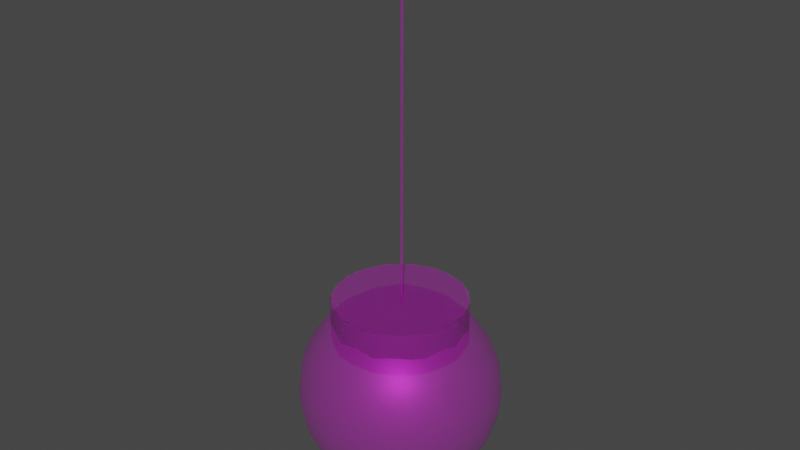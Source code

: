 # Source: lamp.blend  (saved by Blender 2.90.8; exported with 4.5.12 LTS)
import bpy
from mathutils import Matrix  # noqa: F401  (used for matrix-valued properties, if any)

bpy.ops.wm.read_factory_settings(use_empty=True)
scene = bpy.context.scene
scene.name = 'Scene'

# ---- collections
col_collection = bpy.data.collections.new('Collection'); scene.collection.children.link(col_collection)

# ---- images (referenced by path relative to the original .blend; pixels are not part of the script)
import os
ASSET_DIR = os.environ.get("B2B_ASSET_DIR", "")  # directory of the original .blend (textures are referenced by path, not embedded)
HERE = os.path.dirname(os.path.abspath(__file__))  # packed textures are extracted next to this script under _unpacked/

def load_image(name, relpath, width, height, colorspace="sRGB"):
    """Load a texture the original file referenced (path relative to the .blend, or extracted next to this script)."""
    p = next((c for c in (os.path.join(HERE, relpath), os.path.join(ASSET_DIR, relpath)) if relpath and os.path.exists(c)), "")
    if p:
        img = bpy.data.images.load(p, check_existing=True)
        img.name = name
    else:  # same state as the original file: an image datablock whose file is absent (Cycles renders it pink)
        img = bpy.data.images.new(name, width, height)
        img.source = "FILE"
        img.filepath = "//" + (relpath or name)
    img.colorspace_settings.name = colorspace
    return img
img_lampa_txts = load_image('lampa_txts', 'lampa_txts.png', 1024, 1024, 'sRGB')
img_lampa_txts_001 = load_image('lampa_txts.001', 'lampa_txts.png', 1024, 1024, 'Non-Color')

# ---- materials (node trees are filled in below, after node groups)
mat_material_001 = bpy.data.materials.new('Material.001')
mat_material_001.use_transparent_shadow = False
mat_material_001.diffuse_color = (0.9035, 0.2292, 0.0, 1.0)
mat_material_001.roughness = 0.5
mat_material_001.specular_intensity = 0.5933
mat_material_001.metallic = 0.4715

# ---- material node trees
mat_material_001.use_nodes = True; mat_material_001.node_tree.nodes.clear()
_N = mat_material_001.node_tree.nodes; _L = mat_material_001.node_tree.links
n0 = _N.new('ShaderNodeBsdfPrincipled'); n0.name = 'Principled BSDF'; n0.location = (10, 300)
n0.distribution = 'GGX'
n0.subsurface_method = 'BURLEY'
n0.inputs[1].default_value = 0.4715
n0.inputs[3].default_value = 1.45
n0.inputs[13].default_value = 0.5933
n0.inputs[27].default_value = (0.0, 0.0, 0.0, 1.0)
n0.inputs[28].default_value = 1.0
n1 = _N.new('ShaderNodeOutputMaterial'); n1.name = 'Material Output'; n1.location = (300, 300)
n2 = _N.new('ShaderNodeNormalMap'); n2.name = 'Normal Map'; n2.location = (-300, -300)
n2.label = 'Normal/Map'
n2.inputs[0].default_value = 0.0
n3 = _N.new('ShaderNodeTexImage'); n3.name = 'Image Texture'; n3.location = (-300, 600)
n3.image = img_lampa_txts
n4 = _N.new('ShaderNodeTexImage'); n4.name = 'Image Texture.001'; n4.location = (-300, 0)
n4.image = img_lampa_txts_001
_L.new(n0.outputs[0], n1.inputs[0])
_L.new(n2.outputs[0], n0.inputs[5])
_L.new(n3.outputs[0], n0.inputs[0])
_L.new(n4.outputs[0], n0.inputs[4])
n1.is_active_output = True

# ---- world
world_world = bpy.data.worlds.new('World'); scene.world = world_world
world_world.use_nodes = True; world_world.node_tree.nodes.clear()
_N = world_world.node_tree.nodes; _L = world_world.node_tree.links
n0 = _N.new('ShaderNodeOutputWorld'); n0.name = 'World Output'; n0.location = (300, 300)
n1 = _N.new('ShaderNodeBackground'); n1.name = 'Background'; n1.location = (10, 300)
n1.inputs[0].default_value = (0.05088, 0.05088, 0.05088, 1.0)
_L.new(n1.outputs[0], n0.inputs[0])
n0.is_active_output = True
world_world.color = (0.05088, 0.05088, 0.05088)
world_world.use_sun_shadow = False
world_world.sun_shadow_jitter_overblur = 0.0

# ---- meshes
me_sphere_002 = bpy.data.meshes.new('Sphere.002')
me_sphere_002.from_pydata([(0.5155, 0.1982, -0.829), (0.8345, 0.4227, 0.3421), (0.8326, 0.5333, 0.06976), (0.7095, 0.2326, 0.6647), (0.7818, 0.4671, -0.4046), (0.9445, 0.2139, 0.2149), (0.8796, -0.06067, -0.4592), (0.4236, -0.007763, -0.9034), (0.8138, -0.3186, 0.4738), (0.2965, -0.8157, 0.4837), (0.5631, -0.6871, 0.4563), (0.5721, -0.7575, -0.3042), (0.2426, -0.8995, -0.3485), (0.04168, -0.5953, 0.7987), (-0.1774, -0.9541, 0.2262), (0.1246, -0.9265, 0.3402), (-0.01092, -0.994, -0.08204), (-0.2419, -0.8688, -0.4179), (0.08118, -0.5911, -0.8023), (-0.2369, -0.4144, -0.8761), (-0.7212, -0.6147, 0.3045), (-0.4652, -0.7085, -0.523), (-0.4839, -0.2197, 0.8432), (-0.7475, -0.4273, -0.5028), (-0.8411, -0.4947, -0.1906), (-0.7334, -0.2006, -0.6452), (-0.9862, -0.01576, -0.145), (-0.8936, 0.2454, -0.3666), (-0.7511, 0.04024, -0.6539), (-0.8439, 0.2276, -0.4739), (-0.9221, 0.2638, 0.2715), (-0.7569, 0.6311, 0.1349), (-0.3296, 0.8003, -0.4897), (-0.1487, 0.9232, 0.3451), (-0.2595, 0.6017, 0.7559), (-0.02063, 0.9783, -0.1677), (0.1609, 0.9786, -0.06901), (0.06985, 0.4432, -0.8928), (0.1116, 0.9461, 0.2955), (0.3342, 0.9086, 0.2296), (0.3158, 0.8801, -0.335), (0.1345, 0.893, -0.4183), (0.2606, 0.3279, 0.9078), (0.3139, 0.7849, 0.5236), (0.2262, 0.7566, -0.6084), (0.3313, 0.6237, 0.7036), (0.4052, 0.5095, -0.7569), (0.5155, 0.7214, 0.4499), (0.1448, 0.1624, -0.9759), (0.3748, 0.9171, -0.08184), (0.5548, 0.822, 0.09694), (0.04286, 0.2209, 0.9753), (0.5696, 0.7664, -0.2797), (0.5002, 0.4955, 0.7057), (0.3187, 0.3156, -0.8913), (0.665, 0.525, 0.5219), (0.7064, 0.6565, 0.244), (0.7386, 0.6564, -0.1116), (0.463, 0.2431, 0.8534), (0.5304, 0.6722, -0.5126), (0.8799, 0.4292, -0.1654), (0.6728, 0.4652, -0.5663), (0.6095, 0.2955, -0.732), (0.261, 0.04944, -0.9629), (0.9322, 0.341, 0.009399), (0.2732, -0.01751, 0.9629), (0.8844, 0.2322, -0.3887), (0.7569, 0.1666, -0.6282), (0.6201, 0.135, 0.7693), (0.9854, 0.09601, 0.08515), (0.9869, -0.06841, -0.07505), (0.8883, 0.1433, 0.4258), (0.9338, -0.0696, 0.3442), (0.1008, -0.1317, -0.9855), (0.9639, 0.09179, -0.2359), (0.4812, -0.09768, 0.8679), (0.7796, -0.1013, 0.6129), (0.6311, -0.05722, -0.7682), (0.6475, -0.1477, 0.7419), (0.7785, -0.1327, -0.6066), (0.4895, -0.213, -0.8407), (0.9493, -0.239, 0.1719), (0.9095, -0.249, -0.3162), (0.8556, -0.4325, 0.255), (0.9162, -0.3916, -0.01489), (0.7551, -0.3751, -0.528), (0.5937, -0.3675, -0.7121), (0.8137, -0.5028, -0.2738), (0.6091, -0.6084, -0.5018), (0.5562, -0.3907, 0.7253), (0.4135, -0.4372, -0.7943), (0.7433, -0.4125, 0.5239), (0.2725, -0.2963, -0.914), (0.7106, -0.6682, 0.2014), (0.7713, -0.6171, -0.08727), (0.3989, -0.2848, 0.8686), (0.06289, -0.05252, 0.9965), (0.5353, -0.5747, 0.6136), (0.3753, -0.62, -0.6848), (0.2871, -0.5048, 0.8086), (0.4278, -0.8672, 0.2374), (0.5776, -0.8111, -0.04303), (0.2306, -0.329, 0.9142), (0.2051, -0.9671, 0.1263), (0.3158, -0.9334, -0.131), (0.04466, -0.3861, 0.9207), (0.4595, -0.7611, -0.4481), (0.287, -0.6863, 0.6631), (0.1891, -0.7847, -0.5836), (0.01668, -0.7728, 0.6324), (0.05949, -0.9295, -0.3441), (-0.2695, -0.9509, 0.07325), (-0.04306, -0.053, -0.9971), (-0.1073, -0.9596, -0.2328), (-0.2627, -0.4814, 0.8372), (-0.05685, -0.8235, -0.5566), (-0.1872, -0.8455, 0.4942), (-0.08694, -0.5444, -0.8296), (-0.2496, -0.6716, -0.695), (-0.01874, -0.3206, -0.9471), (-0.1224, -0.2158, 0.9692), (-0.3235, -0.9256, -0.1566), (-0.1992, -0.6463, 0.7295), (-0.4714, -0.8105, -0.3228), (-0.4009, -0.6481, 0.6408), (-0.4136, -0.7712, 0.471), (-0.5218, -0.8152, 0.234), (-0.4976, -0.86, -0.05356), (-0.573, -0.6015, 0.5463), (-0.3936, -0.4137, -0.8189), (-0.3093, -0.1462, -0.9381), (-0.6842, -0.717, 0.01184), (-0.6893, -0.6666, -0.2723), (-0.8627, -0.4935, 0.03923), (-0.525, -0.2716, -0.8008), (-0.7796, -0.4967, 0.3787), (-0.2582, -0.1943, 0.9449), (-0.5211, -0.4007, 0.7489), (-0.5549, -0.5001, -0.6582), (-0.7206, -0.2012, 0.657), (-0.7751, -0.3765, 0.505), (-0.9123, -0.3129, -0.2476), (-0.9321, -0.2623, 0.2278), (-0.9678, -0.002103, 0.2249), (-0.9694, -0.2099, 0.03831), (-0.8886, -0.1067, -0.4351), (-0.4324, -0.02548, 0.9002), (-0.5468, -0.06134, -0.8323), (-0.704, 0.02234, 0.708), (-0.872, -0.002832, 0.4859), (-0.1973, 0.1075, 0.9755), (-0.2539, 0.05123, -0.9679), (-0.5208, 0.1122, -0.8434), (-0.9698, 0.2091, -0.08436), (-0.483, 0.168, 0.8546), (-0.6299, 0.2741, -0.7249), (-0.6901, 0.4764, -0.5347), (-0.6712, 0.2907, 0.6756), (-0.7428, 0.3685, 0.5579), (-0.8734, 0.4321, 0.1921), (-0.8743, 0.4583, -0.1198), (-0.5079, 0.3793, 0.7701), (-0.7138, 0.6876, -0.07373), (-0.6088, 0.7266, -0.3097), (-0.7454, 0.5283, -0.3923), (-0.4779, 0.4945, -0.72), (-0.7075, 0.573, 0.3971), (-0.4677, 0.6563, -0.5851), (-0.5329, 0.6206, 0.5652), (-0.5594, 0.7585, 0.31), (-0.3157, 0.4196, 0.8506), (-0.5393, 0.8373, 0.03592), (-0.06589, 0.1926, -0.9776), (-0.502, 0.8181, -0.2506), (-0.2983, 0.3616, -0.8845), (-0.3933, 0.7961, 0.4547), (-0.2233, 0.6574, -0.7127), (-0.1449, 0.7719, 0.6124), (-0.1299, 0.4667, -0.872), (-0.3295, 0.9241, 0.1471), (-0.2745, 0.9418, -0.1687), (-0.03225, 0.4033, 0.9152), (-0.1542, 0.9037, -0.378), (-0.07482, 0.8128, -0.5688), (0.06951, 0.5918, 0.7997), (0.1149, 0.6875, -0.7187), (0.07751, 0.7883, 0.6043), (-0.1168, 0.9818, 0.08335)], [], [(187, 36, 35), (38, 36, 187), (172, 48, 112), (35, 36, 41), (183, 41, 44), (185, 183, 44), (37, 48, 172), (36, 39, 49), (36, 40, 41), (184, 181, 42), (40, 44, 41), (184, 45, 186), (44, 40, 59), (42, 45, 184), (185, 44, 59), (43, 45, 47), (39, 50, 49), (51, 42, 181), (50, 56, 57), (42, 53, 45), (42, 58, 53), (53, 47, 45), (47, 53, 55), (47, 56, 50), (46, 61, 62), (59, 61, 46), (62, 0, 46), (48, 54, 63), (56, 1, 2), (51, 65, 42), (2, 1, 64), (57, 2, 60), (60, 66, 4), (42, 65, 58), (68, 3, 58), (3, 71, 1), (0, 7, 54), (64, 74, 60), (69, 74, 64), (69, 70, 74), (58, 65, 75), (58, 75, 68), (66, 6, 67), (6, 79, 67), (3, 68, 76), (62, 67, 77), (5, 72, 69), (76, 72, 71), (77, 80, 7), (72, 81, 69), (69, 81, 70), (48, 73, 112), (74, 70, 82), (67, 79, 77), (84, 87, 82), (82, 85, 79), (77, 79, 86), (86, 80, 77), (72, 8, 81), (8, 83, 81), (63, 92, 73), (70, 84, 82), (83, 91, 93), (83, 84, 81), (84, 83, 93), (82, 87, 85), (87, 88, 85), (75, 95, 78), (94, 11, 87), (87, 11, 88), (85, 88, 86), (89, 97, 91), (94, 93, 101), (65, 102, 95), (101, 11, 94), (65, 96, 102), (11, 106, 88), (95, 99, 89), (97, 99, 107), (86, 98, 90), (88, 106, 98), (107, 9, 10), (92, 119, 73), (96, 105, 102), (104, 12, 11), (103, 100, 15), (101, 103, 104), (104, 16, 12), (105, 13, 99), (106, 12, 108), (107, 13, 109), (108, 18, 98), (92, 18, 119), (108, 110, 115), (109, 15, 9), (103, 16, 104), (96, 120, 105), (103, 14, 16), (110, 113, 115), (109, 13, 122), (15, 109, 116), (15, 116, 14), (119, 117, 19), (125, 126, 14), (73, 119, 112), (14, 126, 111), (16, 111, 121), (121, 123, 17), (114, 122, 13), (111, 127, 121), (17, 123, 21), (124, 125, 116), (117, 118, 19), (126, 127, 111), (124, 128, 125), (128, 20, 126), (19, 130, 119), (126, 131, 127), (127, 131, 132), (132, 123, 127), (21, 123, 132), (114, 137, 124), (118, 21, 138), (132, 131, 133), (132, 133, 24), (136, 22, 114), (21, 23, 138), (21, 132, 23), (128, 137, 140), (138, 134, 129), (131, 20, 133), (25, 134, 138), (129, 134, 130), (112, 130, 151), (135, 133, 20), (150, 120, 96), (137, 22, 139), (138, 23, 25), (137, 139, 140), (136, 146, 22), (23, 145, 25), (139, 22, 148), (22, 146, 148), (140, 139, 149), (130, 134, 147), (133, 144, 141), (24, 133, 141), (144, 143, 26), (141, 144, 26), (145, 28, 25), (25, 28, 147), (147, 28, 152), (145, 29, 28), (145, 27, 29), (147, 152, 151), (143, 149, 30), (143, 153, 26), (153, 143, 30), (30, 159, 153), (159, 160, 153), (146, 150, 154), (148, 154, 157), (157, 154, 161), (28, 29, 155), (148, 158, 149), (157, 158, 148), (29, 27, 156), (155, 29, 156), (155, 174, 152), (30, 158, 166), (31, 162, 160), (27, 160, 164), (154, 150, 170), (151, 172, 112), (160, 162, 163), (156, 167, 165), (158, 161, 168), (155, 165, 174), (159, 166, 31), (168, 169, 166), (171, 162, 31), (150, 181, 170), (171, 180, 173), (150, 51, 181), (180, 32, 173), (32, 176, 167), (165, 167, 176), (176, 178, 174), (171, 175, 179), (183, 176, 32), (34, 177, 175), (179, 33, 187), (171, 179, 180), (181, 34, 170), (182, 183, 32), (180, 187, 35), (35, 41, 182), (34, 181, 184), (176, 183, 185), (177, 184, 186), (178, 176, 185), (33, 186, 38), (178, 37, 172), (38, 39, 36), (40, 36, 49), (43, 186, 45), (185, 46, 37), (38, 186, 43), (39, 38, 43), (59, 40, 52), (185, 59, 46), (39, 43, 47), (37, 46, 54), (37, 54, 48), (50, 39, 47), (49, 50, 52), (40, 49, 52), (52, 50, 57), (47, 55, 56), (46, 0, 54), (56, 55, 1), (57, 56, 2), (59, 52, 4), (4, 52, 57), (59, 4, 61), (60, 2, 64), (51, 96, 65), (57, 60, 4), (4, 67, 61), (58, 3, 53), (61, 67, 62), (53, 3, 55), (55, 3, 1), (63, 54, 7), (1, 71, 5), (64, 5, 69), (64, 1, 5), (60, 74, 66), (67, 4, 66), (48, 63, 73), (66, 74, 6), (3, 76, 71), (0, 62, 77), (0, 77, 7), (71, 72, 5), (72, 76, 8), (74, 82, 6), (68, 75, 78), (68, 78, 76), (95, 75, 65), (79, 6, 82), (79, 85, 86), (8, 76, 91), (91, 76, 78), (63, 7, 92), (70, 81, 84), (83, 8, 91), (92, 7, 80), (87, 84, 94), (78, 95, 89), (78, 89, 91), (86, 90, 80), (10, 91, 97), (92, 80, 90), (91, 10, 93), (94, 84, 93), (93, 10, 100), (93, 100, 101), (95, 102, 99), (89, 99, 97), (86, 88, 98), (99, 102, 105), (98, 106, 108), (97, 107, 10), (90, 98, 18), (10, 9, 100), (92, 90, 18), (101, 100, 103), (101, 104, 11), (11, 12, 106), (99, 13, 107), (9, 15, 100), (108, 12, 110), (108, 115, 18), (107, 109, 9), (18, 117, 119), (103, 15, 14), (16, 113, 110), (12, 16, 110), (16, 14, 111), (113, 16, 121), (105, 114, 13), (113, 17, 115), (115, 118, 18), (116, 109, 122), (117, 18, 118), (123, 121, 127), (118, 115, 17), (116, 122, 124), (14, 116, 125), (17, 113, 121), (105, 120, 114), (17, 21, 118), (122, 114, 124), (128, 124, 137), (19, 118, 129), (129, 118, 138), (125, 128, 126), (129, 130, 19), (131, 126, 20), (120, 136, 114), (132, 24, 23), (114, 22, 137), (142, 140, 149), (128, 135, 20), (135, 128, 140), (119, 130, 112), (133, 135, 142), (23, 24, 141), (136, 150, 146), (23, 141, 145), (25, 147, 134), (135, 140, 142), (133, 142, 144), (136, 120, 150), (147, 151, 130), (142, 149, 143), (142, 143, 144), (145, 141, 26), (149, 139, 148), (145, 26, 27), (26, 153, 27), (146, 154, 148), (28, 155, 152), (153, 160, 27), (149, 158, 30), (156, 27, 164), (174, 151, 152), (159, 30, 166), (160, 159, 31), (151, 174, 172), (164, 160, 163), (154, 170, 161), (164, 167, 156), (163, 167, 164), (165, 155, 156), (158, 157, 161), (166, 158, 168), (161, 170, 34), (161, 34, 168), (169, 168, 175), (166, 169, 31), (31, 169, 171), (96, 51, 150), (163, 162, 173), (162, 171, 173), (163, 173, 32), (167, 163, 32), (34, 175, 168), (174, 165, 176), (169, 175, 171), (33, 175, 177), (175, 33, 179), (174, 178, 172), (179, 187, 180), (32, 180, 182), (182, 180, 35), (183, 182, 41), (34, 184, 177), (178, 185, 37), (33, 177, 186), (187, 33, 38)])
me_sphere_002.polygons.foreach_set('use_smooth', [True] * 372)
_uv = me_sphere_002.uv_layers.new(name='UVMap')
_uv.uv.foreach_set('vector', [0.1487, 0.7112, 0.1709, 0.7344, 0.155, 0.7513, 0.1673, 0.6754, 0.1709, 0.7344, 0.1487, 0.7112, 0.1636, 0.9642, 0.1662, 0.9714, 0.1655, 0.976, 0.155, 0.7513, 0.1709, 0.7344, 0.169, 0.7914, 0.1494, 0.8205, 0.169, 0.7914, 0.1808, 0.8271, 0.1709, 0.8571, 0.1494, 0.8205, 0.1808, 0.8271, 0.1706, 0.8997, 0.2113, 0.9433, 0.1381, 0.9448, 0.1709, 0.7344, 0.1855, 0.6847, 0.1897, 0.7366, 0.1709, 0.7344, 0.1863, 0.7782, 0.169, 0.7914, 0.169, 0.5753, 0.1479, 0.5422, 0.2144, 0.5415, 0.1863, 0.7782, 0.1808, 0.8271, 0.169, 0.7914, 0.169, 0.5753, 0.1958, 0.5981, 0.1652, 0.6177, 0.1808, 0.8271, 0.1863, 0.7782, 0.2112, 0.8084, 0.2144, 0.5415, 0.1958, 0.5981, 0.169, 0.5753, 0.1709, 0.8571, 0.1808, 0.8271, 0.2112, 0.8084, 0.1881, 0.6348, 0.1958, 0.5981, 0.2068, 0.6486, 0.1855, 0.6847, 0.2063, 0.7063, 0.1897, 0.7366, 0.1735, 0.5039, 0.2144, 0.5415, 0.1479, 0.5422, 0.2063, 0.7063, 0.2243, 0.6839, 0.2251, 0.741, 0.2144, 0.5415, 0.2209, 0.5968, 0.1958, 0.5981, 0.2144, 0.5415, 0.2457, 0.5578, 0.2209, 0.5968, 0.2209, 0.5968, 0.2068, 0.6486, 0.1958, 0.5981, 0.2068, 0.6486, 0.2209, 0.5968, 0.2305, 0.6364, 0.2068, 0.6486, 0.2243, 0.6839, 0.2063, 0.7063, 0.2116, 0.8609, 0.2349, 0.8187, 0.2482, 0.8548, 0.2112, 0.8084, 0.2349, 0.8187, 0.2116, 0.8609, 0.2482, 0.8548, 0.2545, 0.8815, 0.2116, 0.8609, 0.2113, 0.9433, 0.2228, 0.9003, 0.2712, 0.9326, 0.2243, 0.6839, 0.2473, 0.6683, 0.2382, 0.7116, 0.1836, 0.4969, 0.2887, 0.517, 0.2144, 0.5415, 0.2382, 0.7116, 0.2473, 0.6683, 0.2562, 0.7225, 0.2251, 0.741, 0.2382, 0.7116, 0.2474, 0.7508, 0.2474, 0.7508, 0.264, 0.7877, 0.242, 0.7873, 0.2144, 0.5415, 0.2887, 0.517, 0.2457, 0.5578, 0.2661, 0.583, 0.2571, 0.6117, 0.2457, 0.5578, 0.2571, 0.6117, 0.2722, 0.6515, 0.2473, 0.6683, 0.2545, 0.8815, 0.2867, 0.9053, 0.2228, 0.9003, 0.2562, 0.7225, 0.2763, 0.7616, 0.2474, 0.7508, 0.277, 0.7112, 0.2763, 0.7616, 0.2562, 0.7225, 0.277, 0.7112, 0.2906, 0.7339, 0.2763, 0.7616, 0.2457, 0.5578, 0.2887, 0.517, 0.3004, 0.5554, 0.2457, 0.5578, 0.3004, 0.5554, 0.2661, 0.583, 0.264, 0.7877, 0.2903, 0.8008, 0.2682, 0.8299, 0.2903, 0.8008, 0.2993, 0.8289, 0.2682, 0.8299, 0.2571, 0.6117, 0.2661, 0.583, 0.2953, 0.6159, 0.2482, 0.8548, 0.2682, 0.8299, 0.2917, 0.8649, 0.2668, 0.6872, 0.2921, 0.6696, 0.277, 0.7112, 0.2953, 0.6159, 0.2921, 0.6696, 0.2722, 0.6515, 0.2917, 0.8649, 0.3193, 0.885, 0.2867, 0.9053, 0.2921, 0.6696, 0.3058, 0.6963, 0.277, 0.7112, 0.277, 0.7112, 0.3058, 0.6963, 0.2906, 0.7339, 0.2916, 0.9668, 0.2934, 0.9592, 0.2933, 0.9709, 0.2763, 0.7616, 0.2906, 0.7339, 0.3068, 0.7741, 0.2682, 0.8299, 0.2993, 0.8289, 0.2917, 0.8649, 0.3174, 0.7259, 0.3291, 0.7682, 0.3068, 0.7741, 0.3068, 0.7741, 0.3213, 0.8134, 0.2993, 0.8289, 0.2917, 0.8649, 0.2993, 0.8289, 0.3286, 0.8486, 0.3286, 0.8486, 0.3193, 0.885, 0.2917, 0.8649, 0.2921, 0.6696, 0.315, 0.6431, 0.3058, 0.6963, 0.315, 0.6431, 0.3231, 0.682, 0.3058, 0.6963, 0.2712, 0.9326, 0.3495, 0.9073, 0.3647, 0.9495, 0.2906, 0.7339, 0.3174, 0.7259, 0.3068, 0.7741, 0.3231, 0.682, 0.3298, 0.6331, 0.3443, 0.6923, 0.3231, 0.682, 0.3174, 0.7259, 0.3058, 0.6963, 0.3174, 0.7259, 0.3231, 0.682, 0.3443, 0.6923, 0.3068, 0.7741, 0.3291, 0.7682, 0.3213, 0.8134, 0.3291, 0.7682, 0.3467, 0.8088, 0.3213, 0.8134, 0.3004, 0.5554, 0.3342, 0.5531, 0.3027, 0.5858, 0.3387, 0.738, 0.3584, 0.7668, 0.3291, 0.7682, 0.3291, 0.7682, 0.3584, 0.7668, 0.3467, 0.8088, 0.3213, 0.8134, 0.3467, 0.8088, 0.3286, 0.8486, 0.3335, 0.5923, 0.3506, 0.6165, 0.3298, 0.6331, 0.3387, 0.738, 0.3443, 0.6923, 0.3613, 0.7292, 0.2887, 0.517, 0.3645, 0.5372, 0.3342, 0.5531, 0.3613, 0.7292, 0.3584, 0.7668, 0.3387, 0.738, 0.2887, 0.517, 0.3396, 0.4931, 0.3645, 0.5372, 0.3584, 0.7668, 0.3689, 0.7972, 0.3467, 0.8088, 0.3342, 0.5531, 0.3696, 0.5712, 0.3335, 0.5923, 0.3506, 0.6165, 0.3696, 0.5712, 0.3789, 0.606, 0.3286, 0.8486, 0.3688, 0.8442, 0.3507, 0.8704, 0.3467, 0.8088, 0.3689, 0.7972, 0.3688, 0.8442, 0.3789, 0.606, 0.3837, 0.6427, 0.358, 0.6488, 0.3495, 0.9073, 0.418, 0.9217, 0.3647, 0.9495, 0.3723, 0.4934, 0.4024, 0.5348, 0.3645, 0.5372, 0.3853, 0.7443, 0.3902, 0.7807, 0.3584, 0.7668, 0.3948, 0.7045, 0.3736, 0.6837, 0.4016, 0.6666, 0.3613, 0.7292, 0.3948, 0.7045, 0.3853, 0.7443, 0.3853, 0.7443, 0.4118, 0.7316, 0.3902, 0.7807, 0.4024, 0.5348, 0.4056, 0.5738, 0.3696, 0.5712, 0.3689, 0.7972, 0.3902, 0.7807, 0.3929, 0.8239, 0.3789, 0.606, 0.4056, 0.5738, 0.409, 0.614, 0.3929, 0.8239, 0.3979, 0.8705, 0.3688, 0.8442, 0.3495, 0.9073, 0.3979, 0.8705, 0.418, 0.9217, 0.3929, 0.8239, 0.4075, 0.7804, 0.4176, 0.8197, 0.409, 0.614, 0.4016, 0.6666, 0.3837, 0.6427, 0.3948, 0.7045, 0.4118, 0.7316, 0.3853, 0.7443, 0.3723, 0.4934, 0.455, 0.5085, 0.4024, 0.5348, 0.3948, 0.7045, 0.4266, 0.6845, 0.4118, 0.7316, 0.4075, 0.7804, 0.4199, 0.7599, 0.4176, 0.8197, 0.409, 0.614, 0.4056, 0.5738, 0.4355, 0.5904, 0.4016, 0.6666, 0.409, 0.614, 0.4296, 0.641, 0.4016, 0.6666, 0.4296, 0.641, 0.4266, 0.6845, 0.418, 0.9217, 0.4242, 0.8827, 0.4504, 0.8956, 0.4515, 0.6457, 0.4578, 0.6851, 0.4266, 0.6845, 0.3647, 0.9495, 0.418, 0.9217, 0.4743, 0.953, 0.4266, 0.6845, 0.4578, 0.6851, 0.434, 0.7112, 0.4118, 0.7316, 0.434, 0.7112, 0.4392, 0.7472, 0.4392, 0.7472, 0.4539, 0.7756, 0.4345, 0.7941, 0.453, 0.5618, 0.4355, 0.5904, 0.4056, 0.5738, 0.434, 0.7112, 0.4553, 0.7304, 0.4392, 0.7472, 0.4345, 0.7941, 0.4539, 0.7756, 0.4585, 0.8105, 0.4566, 0.6087, 0.4515, 0.6457, 0.4296, 0.641, 0.4242, 0.8827, 0.44, 0.849, 0.4504, 0.8956, 0.4578, 0.6851, 0.4553, 0.7304, 0.434, 0.7112, 0.4566, 0.6087, 0.4734, 0.63, 0.4515, 0.6457, 0.4734, 0.63, 0.4816, 0.6741, 0.4578, 0.6851, 0.4504, 0.8956, 0.5026, 0.9193, 0.418, 0.9217, 0.4578, 0.6851, 0.473, 0.7212, 0.4553, 0.7304, 0.4553, 0.7304, 0.473, 0.7212, 0.4753, 0.7691, 0.4753, 0.7691, 0.4539, 0.7756, 0.4553, 0.7304, 0.4585, 0.8105, 0.4539, 0.7756, 0.4753, 0.7691, 0.453, 0.5618, 0.4863, 0.59, 0.4566, 0.6087, 0.44, 0.849, 0.4585, 0.8105, 0.4789, 0.8386, 0.4753, 0.7691, 0.473, 0.7212, 0.4969, 0.7147, 0.4753, 0.7691, 0.4969, 0.7147, 0.4952, 0.754, 0.4945, 0.5251, 0.5043, 0.5609, 0.453, 0.5618, 0.4585, 0.8105, 0.4967, 0.8089, 0.4789, 0.8386, 0.4585, 0.8105, 0.4753, 0.7691, 0.4967, 0.8089, 0.4734, 0.63, 0.4863, 0.59, 0.5044, 0.6347, 0.4789, 0.8386, 0.5005, 0.8726, 0.4738, 0.8783, 0.473, 0.7212, 0.4816, 0.6741, 0.4969, 0.7147, 0.516, 0.8348, 0.5005, 0.8726, 0.4789, 0.8386, 0.4738, 0.8783, 0.5005, 0.8726, 0.5026, 0.9193, 0.4743, 0.953, 0.5026, 0.9193, 0.5305, 0.9451, 0.4953, 0.6568, 0.4969, 0.7147, 0.4816, 0.6741, 0.5022, 0.4833, 0.4951, 0.4903, 0.4979, 0.4795, 0.4863, 0.59, 0.5043, 0.5609, 0.5157, 0.607, 0.4789, 0.8386, 0.4967, 0.8089, 0.516, 0.8348, 0.4863, 0.59, 0.5157, 0.607, 0.5044, 0.6347, 0.4945, 0.5251, 0.5308, 0.5466, 0.5043, 0.5609, 0.4967, 0.8089, 0.5286, 0.7957, 0.516, 0.8348, 0.5157, 0.607, 0.5043, 0.5609, 0.5349, 0.5988, 0.5043, 0.5609, 0.5308, 0.5466, 0.5349, 0.5988, 0.5044, 0.6347, 0.5157, 0.607, 0.5336, 0.6535, 0.5026, 0.9193, 0.5005, 0.8726, 0.5264, 0.8818, 0.4969, 0.7147, 0.5224, 0.7191, 0.5118, 0.7632, 0.4952, 0.754, 0.4969, 0.7147, 0.5118, 0.7632, 0.5224, 0.7191, 0.5345, 0.6865, 0.5345, 0.7468, 0.5118, 0.7632, 0.5224, 0.7191, 0.5345, 0.7468, 0.5286, 0.7957, 0.5361, 0.8385, 0.516, 0.8348, 0.516, 0.8348, 0.5361, 0.8385, 0.5264, 0.8818, 0.5264, 0.8818, 0.5361, 0.8385, 0.5383, 0.8666, 0.03267, 0.8015, 0.05223, 0.8037, 0.03691, 0.8368, 0.03267, 0.8015, 0.05209, 0.7784, 0.05223, 0.8037, 0.03173, 0.8993, 0.04779, 0.8849, 0.05523, 0.9364, 0.03346, 0.6905, 0.03939, 0.6445, 0.05273, 0.6788, 0.03346, 0.6905, 0.0482, 0.7374, 0.03313, 0.7425, 0.0482, 0.7374, 0.03346, 0.6905, 0.05273, 0.6788, 0.05273, 0.6788, 0.06879, 0.6936, 0.0482, 0.7374, 0.06879, 0.6936, 0.06949, 0.744, 0.0482, 0.7374, 0.0351, 0.5367, 0.07788, 0.5087, 0.05854, 0.557, 0.0388, 0.5963, 0.05854, 0.557, 0.06436, 0.6022, 0.06436, 0.6022, 0.05854, 0.557, 0.08178, 0.5815, 0.03691, 0.8368, 0.05223, 0.8037, 0.06358, 0.8535, 0.0388, 0.5963, 0.06804, 0.6334, 0.03939, 0.6445, 0.06436, 0.6022, 0.06804, 0.6334, 0.0388, 0.5963, 0.05223, 0.8037, 0.05209, 0.7784, 0.07848, 0.8178, 0.06358, 0.8535, 0.05223, 0.8037, 0.07848, 0.8178, 0.06358, 0.8535, 0.09831, 0.8968, 0.04779, 0.8849, 0.05273, 0.6788, 0.06804, 0.6334, 0.08622, 0.6573, 0.08653, 0.701, 0.09263, 0.7356, 0.06949, 0.744, 0.05209, 0.7784, 0.06949, 0.744, 0.08103, 0.787, 0.05854, 0.557, 0.07788, 0.5087, 0.1054, 0.559, 0.08521, 0.9721, 0.08723, 0.9701, 0.08625, 0.975, 0.06949, 0.744, 0.09263, 0.7356, 0.1003, 0.7755, 0.07848, 0.8178, 0.1068, 0.824, 0.09557, 0.853, 0.06804, 0.6334, 0.08178, 0.5815, 0.1003, 0.6243, 0.06358, 0.8535, 0.09557, 0.853, 0.09831, 0.8968, 0.06879, 0.6936, 0.08622, 0.6573, 0.08653, 0.701, 0.1003, 0.6243, 0.106, 0.6711, 0.08622, 0.6573, 0.113, 0.7179, 0.09263, 0.7356, 0.08653, 0.701, 0.07788, 0.5087, 0.1479, 0.5422, 0.1054, 0.559, 0.113, 0.7179, 0.1351, 0.7505, 0.1131, 0.7634, 0.07788, 0.5087, 0.1735, 0.5039, 0.1479, 0.5422, 0.1351, 0.7505, 0.1257, 0.8062, 0.1131, 0.7634, 0.1257, 0.8062, 0.1322, 0.8517, 0.1068, 0.824, 0.09557, 0.853, 0.1068, 0.824, 0.1322, 0.8517, 0.1322, 0.8517, 0.134, 0.8933, 0.09831, 0.8968, 0.113, 0.7179, 0.1205, 0.6455, 0.1299, 0.6994, 0.1494, 0.8205, 0.1322, 0.8517, 0.1257, 0.8062, 0.1268, 0.5884, 0.1422, 0.6167, 0.1205, 0.6455, 0.1299, 0.6994, 0.1451, 0.6663, 0.1487, 0.7112, 0.113, 0.7179, 0.1299, 0.6994, 0.1351, 0.7505, 0.1479, 0.5422, 0.1268, 0.5884, 0.1054, 0.559, 0.1437, 0.7857, 0.1494, 0.8205, 0.1257, 0.8062, 0.1351, 0.7505, 0.1487, 0.7112, 0.155, 0.7513, 0.155, 0.7513, 0.169, 0.7914, 0.1437, 0.7857, 0.1268, 0.5884, 0.1479, 0.5422, 0.169, 0.5753, 0.1322, 0.8517, 0.1494, 0.8205, 0.1709, 0.8571, 0.1422, 0.6167, 0.169, 0.5753, 0.1652, 0.6177, 0.134, 0.8933, 0.1322, 0.8517, 0.1709, 0.8571, 0.1451, 0.6663, 0.1652, 0.6177, 0.1673, 0.6754, 0.134, 0.8933, 0.1706, 0.8997, 0.1381, 0.9448, 0.1673, 0.6754, 0.1855, 0.6847, 0.1709, 0.7344, 0.1863, 0.7782, 0.1709, 0.7344, 0.1897, 0.7366, 0.1881, 0.6348, 0.1652, 0.6177, 0.1958, 0.5981, 0.1709, 0.8571, 0.2116, 0.8609, 0.1706, 0.8997, 0.1673, 0.6754, 0.1652, 0.6177, 0.1881, 0.6348, 0.1855, 0.6847, 0.1673, 0.6754, 0.1881, 0.6348, 0.2112, 0.8084, 0.1863, 0.7782, 0.2087, 0.7671, 0.1709, 0.8571, 0.2112, 0.8084, 0.2116, 0.8609, 0.1855, 0.6847, 0.1881, 0.6348, 0.2068, 0.6486, 0.1706, 0.8997, 0.2116, 0.8609, 0.2228, 0.9003, 0.1706, 0.8997, 0.2228, 0.9003, 0.2113, 0.9433, 0.2063, 0.7063, 0.1855, 0.6847, 0.2068, 0.6486, 0.1897, 0.7366, 0.2063, 0.7063, 0.2087, 0.7671, 0.1863, 0.7782, 0.1897, 0.7366, 0.2087, 0.7671, 0.2087, 0.7671, 0.2063, 0.7063, 0.2251, 0.741, 0.2068, 0.6486, 0.2305, 0.6364, 0.2243, 0.6839, 0.2116, 0.8609, 0.2545, 0.8815, 0.2228, 0.9003, 0.2243, 0.6839, 0.2305, 0.6364, 0.2473, 0.6683, 0.2251, 0.741, 0.2243, 0.6839, 0.2382, 0.7116, 0.2112, 0.8084, 0.2087, 0.7671, 0.242, 0.7873, 0.242, 0.7873, 0.2087, 0.7671, 0.2251, 0.741, 0.2112, 0.8084, 0.242, 0.7873, 0.2349, 0.8187, 0.2474, 0.7508, 0.2382, 0.7116, 0.2562, 0.7225, 0.1836, 0.4969, 0.2455, 0.4856, 0.2887, 0.517, 0.2251, 0.741, 0.2474, 0.7508, 0.242, 0.7873, 0.242, 0.7873, 0.2682, 0.8299, 0.2349, 0.8187, 0.2457, 0.5578, 0.2571, 0.6117, 0.2209, 0.5968, 0.2349, 0.8187, 0.2682, 0.8299, 0.2482, 0.8548, 0.2209, 0.5968, 0.2571, 0.6117, 0.2305, 0.6364, 0.2305, 0.6364, 0.2571, 0.6117, 0.2473, 0.6683, 0.2712, 0.9326, 0.2228, 0.9003, 0.2867, 0.9053, 0.2473, 0.6683, 0.2722, 0.6515, 0.2668, 0.6872, 0.2562, 0.7225, 0.2668, 0.6872, 0.277, 0.7112, 0.2562, 0.7225, 0.2473, 0.6683, 0.2668, 0.6872, 0.2474, 0.7508, 0.2763, 0.7616, 0.264, 0.7877, 0.2682, 0.8299, 0.242, 0.7873, 0.264, 0.7877, 0.2113, 0.9433, 0.2712, 0.9326, 0.3223, 0.951, 0.264, 0.7877, 0.2763, 0.7616, 0.2903, 0.8008, 0.2571, 0.6117, 0.2953, 0.6159, 0.2722, 0.6515, 0.2545, 0.8815, 0.2482, 0.8548, 0.2917, 0.8649, 0.2545, 0.8815, 0.2917, 0.8649, 0.2867, 0.9053, 0.2722, 0.6515, 0.2921, 0.6696, 0.2668, 0.6872, 0.2921, 0.6696, 0.2953, 0.6159, 0.315, 0.6431, 0.2763, 0.7616, 0.3068, 0.7741, 0.2903, 0.8008, 0.2661, 0.583, 0.3004, 0.5554, 0.3027, 0.5858, 0.2661, 0.583, 0.3027, 0.5858, 0.2953, 0.6159, 0.3342, 0.5531, 0.3004, 0.5554, 0.2887, 0.517, 0.2993, 0.8289, 0.2903, 0.8008, 0.3068, 0.7741, 0.2993, 0.8289, 0.3213, 0.8134, 0.3286, 0.8486, 0.315, 0.6431, 0.2953, 0.6159, 0.3298, 0.6331, 0.3298, 0.6331, 0.2953, 0.6159, 0.3027, 0.5858, 0.2712, 0.9326, 0.2867, 0.9053, 0.3495, 0.9073, 0.2906, 0.7339, 0.3058, 0.6963, 0.3174, 0.7259, 0.3231, 0.682, 0.315, 0.6431, 0.3298, 0.6331, 0.3495, 0.9073, 0.2867, 0.9053, 0.3193, 0.885, 0.3291, 0.7682, 0.3174, 0.7259, 0.3387, 0.738, 0.3027, 0.5858, 0.3342, 0.5531, 0.3335, 0.5923, 0.3027, 0.5858, 0.3335, 0.5923, 0.3298, 0.6331, 0.3286, 0.8486, 0.3507, 0.8704, 0.3193, 0.885, 0.358, 0.6488, 0.3298, 0.6331, 0.3506, 0.6165, 0.3495, 0.9073, 0.3193, 0.885, 0.3507, 0.8704, 0.3298, 0.6331, 0.358, 0.6488, 0.3443, 0.6923, 0.3387, 0.738, 0.3174, 0.7259, 0.3443, 0.6923, 0.3443, 0.6923, 0.358, 0.6488, 0.3736, 0.6837, 0.3443, 0.6923, 0.3736, 0.6837, 0.3613, 0.7292, 0.3342, 0.5531, 0.3645, 0.5372, 0.3696, 0.5712, 0.3335, 0.5923, 0.3696, 0.5712, 0.3506, 0.6165, 0.3286, 0.8486, 0.3467, 0.8088, 0.3688, 0.8442, 0.3696, 0.5712, 0.3645, 0.5372, 0.4024, 0.5348, 0.3688, 0.8442, 0.3689, 0.7972, 0.3929, 0.8239, 0.3506, 0.6165, 0.3789, 0.606, 0.358, 0.6488, 0.3507, 0.8704, 0.3688, 0.8442, 0.3979, 0.8705, 0.358, 0.6488, 0.3837, 0.6427, 0.3736, 0.6837, 0.3495, 0.9073, 0.3507, 0.8704, 0.3979, 0.8705, 0.3613, 0.7292, 0.3736, 0.6837, 0.3948, 0.7045, 0.3613, 0.7292, 0.3853, 0.7443, 0.3584, 0.7668, 0.3584, 0.7668, 0.3902, 0.7807, 0.3689, 0.7972, 0.3696, 0.5712, 0.4056, 0.5738, 0.3789, 0.606, 0.3837, 0.6427, 0.4016, 0.6666, 0.3736, 0.6837, 0.3929, 0.8239, 0.3902, 0.7807, 0.4075, 0.7804, 0.3929, 0.8239, 0.4176, 0.8197, 0.3979, 0.8705, 0.3789, 0.606, 0.409, 0.614, 0.3837, 0.6427, 0.3979, 0.8705, 0.4242, 0.8827, 0.418, 0.9217, 0.3948, 0.7045, 0.4016, 0.6666, 0.4266, 0.6845, 0.4118, 0.7316, 0.4199, 0.7599, 0.4075, 0.7804, 0.3902, 0.7807, 0.4118, 0.7316, 0.4075, 0.7804, 0.4118, 0.7316, 0.4266, 0.6845, 0.434, 0.7112, 0.4199, 0.7599, 0.4118, 0.7316, 0.4392, 0.7472, 0.4024, 0.5348, 0.453, 0.5618, 0.4056, 0.5738, 0.4199, 0.7599, 0.4345, 0.7941, 0.4176, 0.8197, 0.4176, 0.8197, 0.44, 0.849, 0.3979, 0.8705, 0.4296, 0.641, 0.409, 0.614, 0.4355, 0.5904, 0.4242, 0.8827, 0.3979, 0.8705, 0.44, 0.849, 0.4539, 0.7756, 0.4392, 0.7472, 0.4553, 0.7304, 0.44, 0.849, 0.4176, 0.8197, 0.4345, 0.7941, 0.4296, 0.641, 0.4355, 0.5904, 0.4566, 0.6087, 0.4266, 0.6845, 0.4296, 0.641, 0.4515, 0.6457, 0.4345, 0.7941, 0.4199, 0.7599, 0.4392, 0.7472, 0.4024, 0.5348, 0.455, 0.5085, 0.453, 0.5618, 0.4345, 0.7941, 0.4585, 0.8105, 0.44, 0.849, 0.4355, 0.5904, 0.453, 0.5618, 0.4566, 0.6087, 0.4734, 0.63, 0.4566, 0.6087, 0.4863, 0.59, 0.4504, 0.8956, 0.44, 0.849, 0.4738, 0.8783, 0.4738, 0.8783, 0.44, 0.849, 0.4789, 0.8386, 0.4515, 0.6457, 0.4734, 0.63, 0.4578, 0.6851, 0.4738, 0.8783, 0.5026, 0.9193, 0.4504, 0.8956, 0.473, 0.7212, 0.4578, 0.6851, 0.4816, 0.6741, 0.455, 0.5085, 0.4945, 0.5251, 0.453, 0.5618, 0.4753, 0.7691, 0.4952, 0.754, 0.4967, 0.8089, 0.453, 0.5618, 0.5043, 0.5609, 0.4863, 0.59, 0.5167, 0.6865, 0.5044, 0.6347, 0.5336, 0.6535, 0.4734, 0.63, 0.4953, 0.6568, 0.4816, 0.6741, 0.4953, 0.6568, 0.4734, 0.63, 0.5044, 0.6347, 0.418, 0.9217, 0.5026, 0.9193, 0.4743, 0.953, 0.4969, 0.7147, 0.4953, 0.6568, 0.5167, 0.6865, 0.4967, 0.8089, 0.4952, 0.754, 0.5118, 0.7632, 0.4945, 0.5251, 0.527, 0.4965, 0.5308, 0.5466, 0.4967, 0.8089, 0.5118, 0.7632, 0.5286, 0.7957, 0.516, 0.8348, 0.5264, 0.8818, 0.5005, 0.8726, 0.4953, 0.6568, 0.5044, 0.6347, 0.5167, 0.6865, 0.4969, 0.7147, 0.5167, 0.6865, 0.5224, 0.7191, 0.4945, 0.5251, 0.455, 0.5085, 0.527, 0.4965, 0.5264, 0.8818, 0.5373, 0.9143, 0.5026, 0.9193, 0.5167, 0.6865, 0.5336, 0.6535, 0.5345, 0.6865, 0.5167, 0.6865, 0.5345, 0.6865, 0.5224, 0.7191, 0.5286, 0.7957, 0.5118, 0.7632, 0.5345, 0.7468, 0.5336, 0.6535, 0.5157, 0.607, 0.5349, 0.5988, 0.03267, 0.8015, 0.03313, 0.7425, 0.05209, 0.7784, 0.03313, 0.7425, 0.0482, 0.7374, 0.05209, 0.7784, 0.0351, 0.5367, 0.05854, 0.557, 0.0388, 0.5963, 0.03691, 0.8368, 0.06358, 0.8535, 0.04779, 0.8849, 0.0482, 0.7374, 0.06949, 0.744, 0.05209, 0.7784, 0.03939, 0.6445, 0.06804, 0.6334, 0.05273, 0.6788, 0.07848, 0.8178, 0.05209, 0.7784, 0.08103, 0.787, 0.09831, 0.8968, 0.05523, 0.9364, 0.04779, 0.8849, 0.06879, 0.6936, 0.05273, 0.6788, 0.08622, 0.6573, 0.06949, 0.744, 0.06879, 0.6936, 0.08653, 0.701, 0.05523, 0.9364, 0.09831, 0.8968, 0.1381, 0.9448, 0.08103, 0.787, 0.06949, 0.744, 0.1003, 0.7755, 0.05854, 0.557, 0.1054, 0.559, 0.08178, 0.5815, 0.08103, 0.787, 0.1068, 0.824, 0.07848, 0.8178, 0.1003, 0.7755, 0.1068, 0.824, 0.08103, 0.787, 0.09557, 0.853, 0.06358, 0.8535, 0.07848, 0.8178, 0.06804, 0.6334, 0.06436, 0.6022, 0.08178, 0.5815, 0.08622, 0.6573, 0.06804, 0.6334, 0.1003, 0.6243, 0.08178, 0.5815, 0.1054, 0.559, 0.1268, 0.5884, 0.08178, 0.5815, 0.1268, 0.5884, 0.1003, 0.6243, 0.106, 0.6711, 0.1003, 0.6243, 0.1205, 0.6455, 0.08622, 0.6573, 0.106, 0.6711, 0.08653, 0.701, 0.08653, 0.701, 0.106, 0.6711, 0.113, 0.7179, 0.1021, 0.4716, 0.1032, 0.4751, 0.1016, 0.4841, 0.1003, 0.7755, 0.09263, 0.7356, 0.1131, 0.7634, 0.09263, 0.7356, 0.113, 0.7179, 0.1131, 0.7634, 0.1003, 0.7755, 0.1131, 0.7634, 0.1257, 0.8062, 0.1068, 0.824, 0.1003, 0.7755, 0.1257, 0.8062, 0.1268, 0.5884, 0.1205, 0.6455, 0.1003, 0.6243, 0.09831, 0.8968, 0.09557, 0.853, 0.1322, 0.8517, 0.106, 0.6711, 0.1205, 0.6455, 0.113, 0.7179, 0.1451, 0.6663, 0.1205, 0.6455, 0.1422, 0.6167, 0.1205, 0.6455, 0.1451, 0.6663, 0.1299, 0.6994, 0.09831, 0.8968, 0.134, 0.8933, 0.1381, 0.9448, 0.1299, 0.6994, 0.1487, 0.7112, 0.1351, 0.7505, 0.1257, 0.8062, 0.1351, 0.7505, 0.1437, 0.7857, 0.1437, 0.7857, 0.1351, 0.7505, 0.155, 0.7513, 0.1494, 0.8205, 0.1437, 0.7857, 0.169, 0.7914, 0.1268, 0.5884, 0.169, 0.5753, 0.1422, 0.6167, 0.134, 0.8933, 0.1709, 0.8571, 0.1706, 0.8997, 0.1451, 0.6663, 0.1422, 0.6167, 0.1652, 0.6177, 0.1487, 0.7112, 0.1451, 0.6663, 0.1673, 0.6754])
me_sphere_002.materials.append(mat_material_001)
me_sphere_002.use_remesh_fix_poles = True
me_sphere_002.use_remesh_preserve_attributes = False
me_sphere_002.use_mirror_vertex_groups = False
me_sphere_002.update()
me_sphere_002.normals_split_custom_set([tuple(v) for v in zip(*[iter([-0.1058, 0.9914, 0.07735, 0.1604, 0.9853, -0.05853, -0.01795, 0.9845, -0.1745, 0.1119, 0.9495, 0.2931, 0.1604, 0.9853, -0.05853, -0.1058, 0.9914, 0.07735, -0.06871, 0.2086, -0.9756, 0.1381, 0.1745, -0.9749, -0.05092, -0.05693, -0.9971, -0.01795, 0.9845, -0.1745, 0.1604, 0.9853, -0.05853, 0.1254, 0.9048, -0.407, -0.07598, 0.8182, -0.5698, 0.1254, 0.9048, -0.407, 0.2755, 0.7355, -0.619, 0.1192, 0.6774, -0.7259, -0.07598, 0.8182, -0.5698, 0.2755, 0.7355, -0.619, 0.08366, 0.4516, -0.8883, 0.1381, 0.1745, -0.9749, -0.06871, 0.2086, -0.9756, 0.1604, 0.9853, -0.05853, 0.3416, 0.9113, 0.23, 0.3851, 0.9192, -0.08182, 0.1604, 0.9853, -0.05853, 0.3264, 0.8841, -0.3343, 0.1254, 0.9048, -0.407, 0.07544, 0.5988, 0.7974, -0.04245, 0.4137, 0.9094, 0.2635, 0.3429, 0.9017, 0.3264, 0.8841, -0.3343, 0.2755, 0.7355, -0.619, 0.1254, 0.9048, -0.407, 0.07544, 0.5988, 0.7974, 0.3286, 0.6234, 0.7095, 0.07997, 0.7996, 0.5951, 0.2755, 0.7355, -0.619, 0.3264, 0.8841, -0.3343, 0.5219, 0.6795, -0.5157, 0.2635, 0.3429, 0.9017, 0.3286, 0.6234, 0.7095, 0.07544, 0.5988, 0.7974, 0.1192, 0.6774, -0.7259, 0.2755, 0.7355, -0.619, 0.5219, 0.6795, -0.5157, 0.3126, 0.8, 0.5122, 0.3286, 0.6234, 0.7095, 0.5203, 0.7312, 0.4412, 0.3416, 0.9113, 0.23, 0.5627, 0.8213, 0.09464, 0.3851, 0.9192, -0.08182, 0.04883, 0.2107, 0.9763, 0.2635, 0.3429, 0.9017, -0.04245, 0.4137, 0.9094, 0.5627, 0.8213, 0.09464, 0.7071, 0.6645, 0.2418, 0.7371, 0.6658, -0.1157, 0.2635, 0.3429, 0.9017, 0.5051, 0.4956, 0.7065, 0.3286, 0.6234, 0.7095, 0.2635, 0.3429, 0.9017, 0.4619, 0.2445, 0.8526, 0.5051, 0.4956, 0.7065, 0.5051, 0.4956, 0.7065, 0.5203, 0.7312, 0.4412, 0.3286, 0.6234, 0.7095, 0.5203, 0.7312, 0.4412, 0.5051, 0.4956, 0.7065, 0.6741, 0.5229, 0.5217, 0.5203, 0.7312, 0.4412, 0.7071, 0.6645, 0.2418, 0.5627, 0.8213, 0.09464, 0.401, 0.5296, -0.7475, 0.6739, 0.4643, -0.5748, 0.6112, 0.3031, -0.7312, 0.5219, 0.6795, -0.5157, 0.6739, 0.4643, -0.5748, 0.401, 0.5296, -0.7475, 0.6112, 0.3031, -0.7312, 0.5182, 0.1924, -0.8333, 0.401, 0.5296, -0.7475, 0.1381, 0.1745, -0.9749, 0.3248, 0.3234, -0.8888, 0.2768, 0.0381, -0.9602, 0.7071, 0.6645, 0.2418, 0.8396, 0.4204, 0.344, 0.8391, 0.5383, 0.07784, 0.04883, 0.2107, 0.9763, 0.2812, -0.01016, 0.9596, 0.2635, 0.3429, 0.9017, 0.8391, 0.5383, 0.07784, 0.8396, 0.4204, 0.344, 0.9423, 0.3346, 0.01087, 0.7371, 0.6658, -0.1157, 0.8391, 0.5383, 0.07784, 0.8875, 0.4268, -0.1736, 0.8875, 0.4268, -0.1736, 0.888, 0.2379, -0.3935, 0.7846, 0.4781, -0.3949, 0.2635, 0.3429, 0.9017, 0.2812, -0.01016, 0.9596, 0.4619, 0.2445, 0.8526, 0.6236, 0.1092, 0.774, 0.7259, 0.2458, 0.6423, 0.4619, 0.2445, 0.8526, 0.7259, 0.2458, 0.6423, 0.8847, 0.1538, 0.44, 0.8396, 0.4204, 0.344, 0.5182, 0.1924, -0.8333, 0.4263, -0.00842, -0.9045, 0.3248, 0.3234, -0.8888, 0.9423, 0.3346, 0.01087, 0.9687, 0.09605, -0.2288, 0.8875, 0.4268, -0.1736, 0.9933, 0.08554, 0.07757, 0.9687, 0.09605, -0.2288, 0.9423, 0.3346, 0.01087, 0.9933, 0.08554, 0.07757, 0.9932, -0.09082, -0.07296, 0.9687, 0.09605, -0.2288, 0.4619, 0.2445, 0.8526, 0.2812, -0.01016, 0.9596, 0.4895, -0.08717, 0.8676, 0.4619, 0.2445, 0.8526, 0.4895, -0.08717, 0.8676, 0.6236, 0.1092, 0.774, 0.888, 0.2379, -0.3935, 0.8905, -0.05543, -0.4516, 0.7657, 0.1658, -0.6214, 0.8905, -0.05543, -0.4516, 0.7815, -0.1406, -0.6078, 0.7657, 0.1658, -0.6214, 0.7259, 0.2458, 0.6423, 0.6236, 0.1092, 0.774, 0.79, -0.09385, 0.6058, 0.6112, 0.3031, -0.7312, 0.7657, 0.1658, -0.6214, 0.6416, -0.05126, -0.7654, 0.9486, 0.2278, 0.2196, 0.9375, -0.07666, 0.3394, 0.9933, 0.08554, 0.07757, 0.79, -0.09385, 0.6058, 0.9375, -0.07666, 0.3394, 0.8847, 0.1538, 0.44, 0.6416, -0.05126, -0.7654, 0.4936, -0.2122, -0.8434, 0.4263, -0.00842, -0.9045, 0.9375, -0.07666, 0.3394, 0.9584, -0.2292, 0.1699, 0.9933, 0.08554, 0.07757, 0.9933, 0.08554, 0.07757, 0.9584, -0.2292, 0.1699, 0.9932, -0.09082, -0.07296, 0.1381, 0.1745, -0.9749, 0.1233, -0.1323, -0.9835, -0.05092, -0.05693, -0.9971, 0.9687, 0.09605, -0.2288, 0.9932, -0.09082, -0.07296, 0.9189, -0.2483, -0.3066, 0.7657, 0.1658, -0.6214, 0.7815, -0.1406, -0.6078, 0.6416, -0.05126, -0.7654, 0.9185, -0.3949, -0.01967, 0.8141, -0.5089, -0.2797, 0.9189, -0.2483, -0.3066, 0.9189, -0.2483, -0.3066, 0.7659, -0.378, -0.5201, 0.7815, -0.1406, -0.6078, 0.6416, -0.05126, -0.7654, 0.7815, -0.1406, -0.6078, 0.6062, -0.3734, -0.7022, 0.6062, -0.3734, -0.7022, 0.4936, -0.2122, -0.8434, 0.6416, -0.05126, -0.7654, 0.9375, -0.07666, 0.3394, 0.8413, -0.2927, 0.4545, 0.9584, -0.2292, 0.1699, 0.8413, -0.2927, 0.4545, 0.8547, -0.4519, 0.2557, 0.9584, -0.2292, 0.1699, 0.2768, 0.0381, -0.9602, 0.2681, -0.3058, -0.9136, 0.1233, -0.1323, -0.9835, 0.9932, -0.09082, -0.07296, 0.9185, -0.3949, -0.01967, 0.9189, -0.2483, -0.3066, 0.8547, -0.4519, 0.2557, 0.7381, -0.4284, 0.5212, 0.7193, -0.6647, 0.2019, 0.8547, -0.4519, 0.2557, 0.9185, -0.3949, -0.01967, 0.9584, -0.2292, 0.1699, 0.9185, -0.3949, -0.01967, 0.8547, -0.4519, 0.2557, 0.7193, -0.6647, 0.2019, 0.9189, -0.2483, -0.3066, 0.8141, -0.5089, -0.2797, 0.7659, -0.378, -0.5201, 0.8141, -0.5089, -0.2797, 0.6222, -0.5972, -0.5062, 0.7659, -0.378, -0.5201, 0.4895, -0.08717, 0.8676, 0.4147, -0.2895, 0.8627, 0.6514, -0.1594, 0.7418, 0.7761, -0.6259, -0.07627, 0.5805, -0.7632, -0.284, 0.8141, -0.5089, -0.2797, 0.8141, -0.5089, -0.2797, 0.5805, -0.7632, -0.284, 0.6222, -0.5972, -0.5062, 0.7659, -0.378, -0.5201, 0.6222, -0.5972, -0.5062, 0.6062, -0.3734, -0.7022, 0.5609, -0.3884, 0.7311, 0.5275, -0.5736, 0.6266, 0.7381, -0.4284, 0.5212, 0.7761, -0.6259, -0.07627, 0.7193, -0.6647, 0.2019, 0.5708, -0.8204, -0.03315, 0.2812, -0.01016, 0.9596, 0.2247, -0.318, 0.9211, 0.4147, -0.2895, 0.8627, 0.5708, -0.8204, -0.03315, 0.5805, -0.7632, -0.284, 0.7761, -0.6259, -0.07627, 0.2812, -0.01016, 0.9596, 0.05958, -0.06037, 0.9964, 0.2247, -0.318, 0.9211, 0.5805, -0.7632, -0.284, 0.4384, -0.7766, -0.4525, 0.6222, -0.5972, -0.5062, 0.4147, -0.2895, 0.8627, 0.3, -0.5155, 0.8027, 0.5609, -0.3884, 0.7311, 0.5275, -0.5736, 0.6266, 0.3, -0.5155, 0.8027, 0.2923, -0.6903, 0.6618, 0.6062, -0.3734, -0.7022, 0.3771, -0.6235, -0.6848, 0.4013, -0.4526, -0.7963, 0.6222, -0.5972, -0.5062, 0.4384, -0.7766, -0.4525, 0.3771, -0.6235, -0.6848, 0.2923, -0.6903, 0.6618, 0.2974, -0.8259, 0.479, 0.5707, -0.6938, 0.4393, 0.2681, -0.3058, -0.9136, -0.01876, -0.3285, -0.9443, 0.1233, -0.1323, -0.9835, 0.05958, -0.06037, 0.9964, 0.03589, -0.3895, 0.9203, 0.2247, -0.318, 0.9211, 0.3247, -0.9379, -0.1223, 0.2533, -0.9053, -0.3408, 0.5805, -0.7632, -0.284, 0.2058, -0.9716, 0.1165, 0.4362, -0.8716, 0.2239, 0.1104, -0.9313, 0.347, 0.5708, -0.8204, -0.03315, 0.2058, -0.9716, 0.1165, 0.3247, -0.9379, -0.1223, 0.3247, -0.9379, -0.1223, -0.003103, -0.9979, -0.06445, 0.2533, -0.9053, -0.3408, 0.03589, -0.3895, 0.9203, 0.04176, -0.5966, 0.8014, 0.3, -0.5155, 0.8027, 0.4384, -0.7766, -0.4525, 0.2533, -0.9053, -0.3408, 0.188, -0.7884, -0.5858, 0.2923, -0.6903, 0.6618, 0.04176, -0.5966, 0.8014, 0.02198, -0.7851, 0.6189, 0.188, -0.7884, -0.5858, 0.09606, -0.5977, -0.796, 0.3771, -0.6235, -0.6848, 0.2681, -0.3058, -0.9136, 0.09606, -0.5977, -0.796, -0.01876, -0.3285, -0.9443, 0.188, -0.7884, -0.5858, 0.05568, -0.9367, -0.3456, -0.05709, -0.8256, -0.5614, 0.02198, -0.7851, 0.6189, 0.1104, -0.9313, 0.347, 0.2974, -0.8259, 0.479, 0.2058, -0.9716, 0.1165, -0.003103, -0.9979, -0.06445, 0.3247, -0.9379, -0.1223, 0.05958, -0.06037, 0.9964, -0.1095, -0.2188, 0.9696, 0.03589, -0.3895, 0.9203, 0.2058, -0.9716, 0.1165, -0.1733, -0.9566, 0.2344, -0.003103, -0.9979, -0.06445, 0.05568, -0.9367, -0.3456, -0.1226, -0.961, -0.2478, -0.05709, -0.8256, -0.5614, 0.02198, -0.7851, 0.6189, 0.04176, -0.5966, 0.8014, -0.1948, -0.6648, 0.7212, 0.1104, -0.9313, 0.347, 0.02198, -0.7851, 0.6189, -0.1877, -0.8555, 0.4826, 0.1104, -0.9313, 0.347, -0.1877, -0.8555, 0.4826, -0.1733, -0.9566, 0.2344, -0.01876, -0.3285, -0.9443, -0.09503, -0.5574, -0.8248, -0.2344, -0.4126, -0.8802, -0.4218, -0.788, 0.4484, -0.5173, -0.8214, 0.2401, -0.1733, -0.9566, 0.2344, 0.1233, -0.1323, -0.9835, -0.01876, -0.3285, -0.9443, -0.05092, -0.05693, -0.9971, -0.1733, -0.9566, 0.2344, -0.5173, -0.8214, 0.2401, -0.2828, -0.9569, 0.06677, -0.003103, -0.9979, -0.06445, -0.2828, -0.9569, 0.06677, -0.3182, -0.9345, -0.1593, -0.3182, -0.9345, -0.1593, -0.4787, -0.8187, -0.3171, -0.2428, -0.8738, -0.4214, -0.2641, -0.4745, 0.8397, -0.1948, -0.6648, 0.7212, 0.04176, -0.5966, 0.8014, -0.2828, -0.9569, 0.06677, -0.5069, -0.8606, -0.05001, -0.3182, -0.9345, -0.1593, -0.2428, -0.8738, -0.4214, -0.4787, -0.8187, -0.3171, -0.4775, -0.7057, -0.5234, -0.3984, -0.6505, 0.6466, -0.4218, -0.788, 0.4484, -0.1877, -0.8555, 0.4826, -0.09503, -0.5574, -0.8248, -0.2518, -0.6791, -0.6895, -0.2344, -0.4126, -0.8802, -0.5173, -0.8214, 0.2401, -0.5069, -0.8606, -0.05001, -0.2828, -0.9569, 0.06677, -0.3984, -0.6505, 0.6466, -0.5871, -0.6037, 0.5393, -0.4218, -0.788, 0.4484, -0.5871, -0.6037, 0.5393, -0.71, -0.645, 0.2826, -0.5173, -0.8214, 0.2401, -0.2344, -0.4126, -0.8802, -0.312, -0.1624, -0.9361, -0.01876, -0.3285, -0.9443, -0.5173, -0.8214, 0.2401, -0.7008, -0.7132, 0.01212, -0.5069, -0.8606, -0.05001, -0.5069, -0.8606, -0.05001, -0.7008, -0.7132, 0.01212, -0.6906, -0.6687, -0.2754, -0.6906, -0.6687, -0.2754, -0.4787, -0.8187, -0.3171, -0.5069, -0.8606, -0.05001, -0.4775, -0.7057, -0.5234, -0.4787, -0.8187, -0.3171, -0.6906, -0.6687, -0.2754, -0.2641, -0.4745, 0.8397, -0.5329, -0.4104, 0.74, -0.3984, -0.6505, 0.6466, -0.2518, -0.6791, -0.6895, -0.4775, -0.7057, -0.5234, -0.5633, -0.5108, -0.6494, -0.6906, -0.6687, -0.2754, -0.7008, -0.7132, 0.01212, -0.8651, -0.4999, 0.04231, -0.6906, -0.6687, -0.2754, -0.8651, -0.4999, 0.04231, -0.8392, -0.5118, -0.1841, -0.278, -0.1968, 0.9402, -0.4975, -0.2235, 0.8382, -0.2641, -0.4745, 0.8397, -0.4775, -0.7057, -0.5234, -0.7507, -0.4377, -0.4948, -0.5633, -0.5108, -0.6494, -0.4775, -0.7057, -0.5234, -0.6906, -0.6687, -0.2754, -0.7507, -0.4377, -0.4948, -0.5871, -0.6037, 0.5393, -0.5329, -0.4104, 0.74, -0.7801, -0.3562, 0.5144, -0.5633, -0.5108, -0.6494, -0.5395, -0.2745, -0.796, -0.3999, -0.4256, -0.8117, -0.7008, -0.7132, 0.01212, -0.71, -0.645, 0.2826, -0.8651, -0.4999, 0.04231, -0.7366, -0.2118, -0.6423, -0.5395, -0.2745, -0.796, -0.5633, -0.5108, -0.6494, -0.3999, -0.4256, -0.8117, -0.5395, -0.2745, -0.796, -0.312, -0.1624, -0.9361, -0.05092, -0.05693, -0.9971, -0.312, -0.1624, -0.9361, -0.2698, 0.06233, -0.9609, -0.791, -0.4933, 0.362, -0.8651, -0.4999, 0.04231, -0.71, -0.645, 0.2826, -0.205, 0.1159, 0.9719, -0.1095, -0.2188, 0.9696, 0.05958, -0.06037, 0.9964, -0.5329, -0.4104, 0.74, -0.4975, -0.2235, 0.8382, -0.7225, -0.208, 0.6593, -0.5633, -0.5108, -0.6494, -0.7507, -0.4377, -0.4948, -0.7366, -0.2118, -0.6423, -0.5329, -0.4104, 0.74, -0.7225, -0.208, 0.6593, -0.7801, -0.3562, 0.5144, -0.278, -0.1968, 0.9402, -0.4435, -0.02104, 0.896, -0.4975, -0.2235, 0.8382, -0.7507, -0.4377, -0.4948, -0.8974, -0.1012, -0.4294, -0.7366, -0.2118, -0.6423, -0.7225, -0.208, 0.6593, -0.4975, -0.2235, 0.8382, -0.7043, 0.03128, 0.7092, -0.4975, -0.2235, 0.8382, -0.4435, -0.02104, 0.896, -0.7043, 0.03128, 0.7092, -0.7801, -0.3562, 0.5144, -0.7225, -0.208, 0.6593, -0.8775, -4.694e-05, 0.4796, -0.312, -0.1624, -0.9361, -0.5395, -0.2745, -0.796, -0.5525, -0.06765, -0.8308, -0.8651, -0.4999, 0.04231, -0.9772, -0.2112, 0.02324, -0.9194, -0.306, -0.2471, -0.8392, -0.5118, -0.1841, -0.8651, -0.4999, 0.04231, -0.9194, -0.306, -0.2471, -0.9772, -0.2112, 0.02324, -0.9773, 0.004768, 0.2117, -0.9892, -0.01847, -0.1456, -0.9194, -0.306, -0.2471, -0.9772, -0.2112, 0.02324, -0.9892, -0.01847, -0.1456, -0.8974, -0.1012, -0.4294, -0.7613, 0.0467, -0.6467, -0.7366, -0.2118, -0.6423, -0.7366, -0.2118, -0.6423, -0.7613, 0.0467, -0.6467, -0.5525, -0.06765, -0.8308, -0.5525, -0.06765, -0.8308, -0.7613, 0.0467, -0.6467, -0.5142, 0.1283, -0.848, -0.8974, -0.1012, -0.4294, -0.8363, 0.2245, -0.5001, -0.7613, 0.0467, -0.6467, -0.8974, -0.1012, -0.4294, -0.904, 0.2459, -0.3497, -0.8363, 0.2245, -0.5001, -0.5525, -0.06765, -0.8308, -0.5142, 0.1283, -0.848, -0.2698, 0.06233, -0.9609, -0.9773, 0.004768, 0.2117, -0.8775, -4.694e-05, 0.4796, -0.9249, 0.2612, 0.2761, -0.9773, 0.004768, 0.2117, -0.9746, 0.2144, -0.06443, -0.9892, -0.01847, -0.1456, -0.9746, 0.2144, -0.06443, -0.9773, 0.004768, 0.2117, -0.9249, 0.2612, 0.2761, -0.9249, 0.2612, 0.2761, -0.8793, 0.4365, 0.1908, -0.9746, 0.2144, -0.06443, -0.8793, 0.4365, 0.1908, -0.8759, 0.4668, -0.1222, -0.9746, 0.2144, -0.06443, -0.4435, -0.02104, 0.896, -0.205, 0.1159, 0.9719, -0.4856, 0.1731, 0.8569, -0.7043, 0.03128, 0.7092, -0.4856, 0.1731, 0.8569, -0.6794, 0.2702, 0.6822, -0.6794, 0.2702, 0.6822, -0.4856, 0.1731, 0.8569, -0.5157, 0.3986, 0.7584, -0.7613, 0.0467, -0.6467, -0.8363, 0.2245, -0.5001, -0.6345, 0.2826, -0.7194, -0.7043, 0.03128, 0.7092, -0.7592, 0.3664, 0.5379, -0.8775, -4.694e-05, 0.4796, -0.6794, 0.2702, 0.6822, -0.7592, 0.3664, 0.5379, -0.7043, 0.03128, 0.7092, -0.8363, 0.2245, -0.5001, -0.904, 0.2459, -0.3497, -0.6926, 0.4775, -0.5407, -0.6345, 0.2826, -0.7194, -0.8363, 0.2245, -0.5001, -0.6926, 0.4775, -0.5407, -0.6345, 0.2826, -0.7194, -0.3155, 0.36, -0.878, -0.5142, 0.1283, -0.848, -0.9249, 0.2612, 0.2761, -0.7592, 0.3664, 0.5379, -0.7213, 0.5711, 0.3919, -0.7607, 0.634, 0.1393, -0.7248, 0.6825, -0.09405, -0.8759, 0.4668, -0.1222, -0.904, 0.2459, -0.3497, -0.8759, 0.4668, -0.1222, -0.7581, 0.5365, -0.3708, -0.4856, 0.1731, 0.8569, -0.205, 0.1159, 0.9719, -0.3123, 0.4044, 0.8596, -0.2698, 0.06233, -0.9609, -0.06871, 0.2086, -0.9756, -0.05092, -0.05693, -0.9971, -0.8759, 0.4668, -0.1222, -0.7248, 0.6825, -0.09405, -0.6212, 0.7176, -0.3149, -0.6926, 0.4775, -0.5407, -0.4791, 0.6624, -0.5759, -0.4763, 0.4934, -0.7278, -0.7592, 0.3664, 0.5379, -0.5157, 0.3986, 0.7584, -0.533, 0.618, 0.5778, -0.6345, 0.2826, -0.7194, -0.4763, 0.4934, -0.7278, -0.3155, 0.36, -0.878, -0.8793, 0.4365, 0.1908, -0.7213, 0.5711, 0.3919, -0.7607, 0.634, 0.1393, -0.533, 0.618, 0.5778, -0.5514, 0.781, 0.2933, -0.7213, 0.5711, 0.3919, -0.5324, 0.8454, 0.04339, -0.7248, 0.6825, -0.09405, -0.7607, 0.634, 0.1393, -0.205, 0.1159, 0.9719, -0.04245, 0.4137, 0.9094, -0.3123, 0.4044, 0.8596, -0.5324, 0.8454, 0.04339, -0.2863, 0.9439, -0.1645, -0.4833, 0.8413, -0.242, -0.205, 0.1159, 0.9719, 0.04883, 0.2107, 0.9763, -0.04245, 0.4137, 0.9094, -0.2863, 0.9439, -0.1645, -0.3356, 0.8114, -0.4786, -0.4833, 0.8413, -0.242, -0.3356, 0.8114, -0.4786, -0.2223, 0.6584, -0.7191, -0.4791, 0.6624, -0.5759, -0.4763, 0.4934, -0.7278, -0.4791, 0.6624, -0.5759, -0.2223, 0.6584, -0.7191, -0.2223, 0.6584, -0.7191, -0.1288, 0.4863, -0.8642, -0.3155, 0.36, -0.878, -0.5324, 0.8454, 0.04339, -0.3924, 0.8034, 0.4479, -0.3493, 0.9246, 0.1522, -0.07598, 0.8182, -0.5698, -0.2223, 0.6584, -0.7191, -0.3356, 0.8114, -0.4786, -0.264, 0.6144, 0.7435, -0.1479, 0.7798, 0.6083, -0.3924, 0.8034, 0.4479, -0.3493, 0.9246, 0.1522, -0.1487, 0.9242, 0.3517, -0.1058, 0.9914, 0.07735, -0.5324, 0.8454, 0.04339, -0.3493, 0.9246, 0.1522, -0.2863, 0.9439, -0.1645, -0.04245, 0.4137, 0.9094, -0.264, 0.6144, 0.7435, -0.3123, 0.4044, 0.8596, -0.1533, 0.9151, -0.3729, -0.07598, 0.8182, -0.5698, -0.3356, 0.8114, -0.4786, -0.2863, 0.9439, -0.1645, -0.1058, 0.9914, 0.07735, -0.01795, 0.9845, -0.1745, -0.01795, 0.9845, -0.1745, 0.1254, 0.9048, -0.407, -0.1533, 0.9151, -0.3729, -0.264, 0.6144, 0.7435, -0.04245, 0.4137, 0.9094, 0.07544, 0.5988, 0.7974, -0.2223, 0.6584, -0.7191, -0.07598, 0.8182, -0.5698, 0.1192, 0.6774, -0.7259, -0.1479, 0.7798, 0.6083, 0.07544, 0.5988, 0.7974, 0.07997, 0.7996, 0.5951, -0.1288, 0.4863, -0.8642, -0.2223, 0.6584, -0.7191, 0.1192, 0.6774, -0.7259, -0.1487, 0.9242, 0.3517, 0.07997, 0.7996, 0.5951, 0.1119, 0.9495, 0.2931, -0.1288, 0.4863, -0.8642, 0.08366, 0.4516, -0.8883, -0.06871, 0.2086, -0.9756, 0.1119, 0.9495, 0.2931, 0.3416, 0.9113, 0.23, 0.1604, 0.9853, -0.05853, 0.3264, 0.8841, -0.3343, 0.1604, 0.9853, -0.05853, 0.3851, 0.9192, -0.08182, 0.3126, 0.8, 0.5122, 0.07997, 0.7996, 0.5951, 0.3286, 0.6234, 0.7095, 0.1192, 0.6774, -0.7259, 0.401, 0.5296, -0.7475, 0.08366, 0.4516, -0.8883, 0.1119, 0.9495, 0.2931, 0.07997, 0.7996, 0.5951, 0.3126, 0.8, 0.5122, 0.3416, 0.9113, 0.23, 0.1119, 0.9495, 0.2931, 0.3126, 0.8, 0.5122, 0.5219, 0.6795, -0.5157, 0.3264, 0.8841, -0.3343, 0.5785, 0.7692, -0.2714, 0.1192, 0.6774, -0.7259, 0.5219, 0.6795, -0.5157, 0.401, 0.5296, -0.7475, 0.3416, 0.9113, 0.23, 0.3126, 0.8, 0.5122, 0.5203, 0.7312, 0.4412, 0.08366, 0.4516, -0.8883, 0.401, 0.5296, -0.7475, 0.3248, 0.3234, -0.8888, 0.08366, 0.4516, -0.8883, 0.3248, 0.3234, -0.8888, 0.1381, 0.1745, -0.9749, 0.5627, 0.8213, 0.09464, 0.3416, 0.9113, 0.23, 0.5203, 0.7312, 0.4412, 0.3851, 0.9192, -0.08182, 0.5627, 0.8213, 0.09464, 0.5785, 0.7692, -0.2714, 0.3264, 0.8841, -0.3343, 0.3851, 0.9192, -0.08182, 0.5785, 0.7692, -0.2714, 0.5785, 0.7692, -0.2714, 0.5627, 0.8213, 0.09464, 0.7371, 0.6658, -0.1157, 0.5203, 0.7312, 0.4412, 0.6741, 0.5229, 0.5217, 0.7071, 0.6645, 0.2418, 0.401, 0.5296, -0.7475, 0.5182, 0.1924, -0.8333, 0.3248, 0.3234, -0.8888, 0.7071, 0.6645, 0.2418, 0.6741, 0.5229, 0.5217, 0.8396, 0.4204, 0.344, 0.7371, 0.6658, -0.1157, 0.7071, 0.6645, 0.2418, 0.8391, 0.5383, 0.07784, 0.5219, 0.6795, -0.5157, 0.5785, 0.7692, -0.2714, 0.7846, 0.4781, -0.3949, 0.7846, 0.4781, -0.3949, 0.5785, 0.7692, -0.2714, 0.7371, 0.6658, -0.1157, 0.5219, 0.6795, -0.5157, 0.7846, 0.4781, -0.3949, 0.6739, 0.4643, -0.5748, 0.8875, 0.4268, -0.1736, 0.8391, 0.5383, 0.07784, 0.9423, 0.3346, 0.01087, 0.04883, 0.2107, 0.9763, 0.05958, -0.06037, 0.9964, 0.2812, -0.01016, 0.9596, 0.7371, 0.6658, -0.1157, 0.8875, 0.4268, -0.1736, 0.7846, 0.4781, -0.3949, 0.7846, 0.4781, -0.3949, 0.7657, 0.1658, -0.6214, 0.6739, 0.4643, -0.5748, 0.4619, 0.2445, 0.8526, 0.7259, 0.2458, 0.6423, 0.5051, 0.4956, 0.7065, 0.6739, 0.4643, -0.5748, 0.7657, 0.1658, -0.6214, 0.6112, 0.3031, -0.7312, 0.5051, 0.4956, 0.7065, 0.7259, 0.2458, 0.6423, 0.6741, 0.5229, 0.5217, 0.6741, 0.5229, 0.5217, 0.7259, 0.2458, 0.6423, 0.8396, 0.4204, 0.344, 0.2768, 0.0381, -0.9602, 0.3248, 0.3234, -0.8888, 0.4263, -0.00842, -0.9045, 0.8396, 0.4204, 0.344, 0.8847, 0.1538, 0.44, 0.9486, 0.2278, 0.2196, 0.9423, 0.3346, 0.01087, 0.9486, 0.2278, 0.2196, 0.9933, 0.08554, 0.07757, 0.9423, 0.3346, 0.01087, 0.8396, 0.4204, 0.344, 0.9486, 0.2278, 0.2196, 0.8875, 0.4268, -0.1736, 0.9687, 0.09605, -0.2288, 0.888, 0.2379, -0.3935, 0.7657, 0.1658, -0.6214, 0.7846, 0.4781, -0.3949, 0.888, 0.2379, -0.3935, 0.1381, 0.1745, -0.9749, 0.2768, 0.0381, -0.9602, 0.1233, -0.1323, -0.9835, 0.888, 0.2379, -0.3935, 0.9687, 0.09605, -0.2288, 0.8905, -0.05543, -0.4516, 0.7259, 0.2458, 0.6423, 0.79, -0.09385, 0.6058, 0.8847, 0.1538, 0.44, 0.5182, 0.1924, -0.8333, 0.6112, 0.3031, -0.7312, 0.6416, -0.05126, -0.7654, 0.5182, 0.1924, -0.8333, 0.6416, -0.05126, -0.7654, 0.4263, -0.00842, -0.9045, 0.8847, 0.1538, 0.44, 0.9375, -0.07666, 0.3394, 0.9486, 0.2278, 0.2196, 0.9375, -0.07666, 0.3394, 0.79, -0.09385, 0.6058, 0.8413, -0.2927, 0.4545, 0.9687, 0.09605, -0.2288, 0.9189, -0.2483, -0.3066, 0.8905, -0.05543, -0.4516, 0.6236, 0.1092, 0.774, 0.4895, -0.08717, 0.8676, 0.6514, -0.1594, 0.7418, 0.6236, 0.1092, 0.774, 0.6514, -0.1594, 0.7418, 0.79, -0.09385, 0.6058, 0.4147, -0.2895, 0.8627, 0.4895, -0.08717, 0.8676, 0.2812, -0.01016, 0.9596, 0.7815, -0.1406, -0.6078, 0.8905, -0.05543, -0.4516, 0.9189, -0.2483, -0.3066, 0.7815, -0.1406, -0.6078, 0.7659, -0.378, -0.5201, 0.6062, -0.3734, -0.7022, 0.8413, -0.2927, 0.4545, 0.79, -0.09385, 0.6058, 0.7381, -0.4284, 0.5212, 0.7381, -0.4284, 0.5212, 0.79, -0.09385, 0.6058, 0.6514, -0.1594, 0.7418, 0.2768, 0.0381, -0.9602, 0.4263, -0.00842, -0.9045, 0.2681, -0.3058, -0.9136, 0.9932, -0.09082, -0.07296, 0.9584, -0.2292, 0.1699, 0.9185, -0.3949, -0.01967, 0.8547, -0.4519, 0.2557, 0.8413, -0.2927, 0.4545, 0.7381, -0.4284, 0.5212, 0.2681, -0.3058, -0.9136, 0.4263, -0.00842, -0.9045, 0.4936, -0.2122, -0.8434, 0.8141, -0.5089, -0.2797, 0.9185, -0.3949, -0.01967, 0.7761, -0.6259, -0.07627, 0.6514, -0.1594, 0.7418, 0.4147, -0.2895, 0.8627, 0.5609, -0.3884, 0.7311, 0.6514, -0.1594, 0.7418, 0.5609, -0.3884, 0.7311, 0.7381, -0.4284, 0.5212, 0.6062, -0.3734, -0.7022, 0.4013, -0.4526, -0.7963, 0.4936, -0.2122, -0.8434, 0.5707, -0.6938, 0.4393, 0.7381, -0.4284, 0.5212, 0.5275, -0.5736, 0.6266, 0.2681, -0.3058, -0.9136, 0.4936, -0.2122, -0.8434, 0.4013, -0.4526, -0.7963, 0.7381, -0.4284, 0.5212, 0.5707, -0.6938, 0.4393, 0.7193, -0.6647, 0.2019, 0.7761, -0.6259, -0.07627, 0.9185, -0.3949, -0.01967, 0.7193, -0.6647, 0.2019, 0.7193, -0.6647, 0.2019, 0.5707, -0.6938, 0.4393, 0.4362, -0.8716, 0.2239, 0.7193, -0.6647, 0.2019, 0.4362, -0.8716, 0.2239, 0.5708, -0.8204, -0.03315, 0.4147, -0.2895, 0.8627, 0.2247, -0.318, 0.9211, 0.3, -0.5155, 0.8027, 0.5609, -0.3884, 0.7311, 0.3, -0.5155, 0.8027, 0.5275, -0.5736, 0.6266, 0.6062, -0.3734, -0.7022, 0.6222, -0.5972, -0.5062, 0.3771, -0.6235, -0.6848, 0.3, -0.5155, 0.8027, 0.2247, -0.318, 0.9211, 0.03589, -0.3895, 0.9203, 0.3771, -0.6235, -0.6848, 0.4384, -0.7766, -0.4525, 0.188, -0.7884, -0.5858, 0.5275, -0.5736, 0.6266, 0.2923, -0.6903, 0.6618, 0.5707, -0.6938, 0.4393, 0.4013, -0.4526, -0.7963, 0.3771, -0.6235, -0.6848, 0.09606, -0.5977, -0.796, 0.5707, -0.6938, 0.4393, 0.2974, -0.8259, 0.479, 0.4362, -0.8716, 0.2239, 0.2681, -0.3058, -0.9136, 0.4013, -0.4526, -0.7963, 0.09606, -0.5977, -0.796, 0.5708, -0.8204, -0.03315, 0.4362, -0.8716, 0.2239, 0.2058, -0.9716, 0.1165, 0.5708, -0.8204, -0.03315, 0.3247, -0.9379, -0.1223, 0.5805, -0.7632, -0.284, 0.5805, -0.7632, -0.284, 0.2533, -0.9053, -0.3408, 0.4384, -0.7766, -0.4525, 0.3, -0.5155, 0.8027, 0.04176, -0.5966, 0.8014, 0.2923, -0.6903, 0.6618, 0.2974, -0.8259, 0.479, 0.1104, -0.9313, 0.347, 0.4362, -0.8716, 0.2239, 0.188, -0.7884, -0.5858, 0.2533, -0.9053, -0.3408, 0.05568, -0.9367, -0.3456, 0.188, -0.7884, -0.5858, -0.05709, -0.8256, -0.5614, 0.09606, -0.5977, -0.796, 0.2923, -0.6903, 0.6618, 0.02198, -0.7851, 0.6189, 0.2974, -0.8259, 0.479, 0.09606, -0.5977, -0.796, -0.09503, -0.5574, -0.8248, -0.01876, -0.3285, -0.9443, 0.2058, -0.9716, 0.1165, 0.1104, -0.9313, 0.347, -0.1733, -0.9566, 0.2344, -0.003103, -0.9979, -0.06445, -0.1226, -0.961, -0.2478, 0.05568, -0.9367, -0.3456, 0.2533, -0.9053, -0.3408, -0.003103, -0.9979, -0.06445, 0.05568, -0.9367, -0.3456, -0.003103, -0.9979, -0.06445, -0.1733, -0.9566, 0.2344, -0.2828, -0.9569, 0.06677, -0.1226, -0.961, -0.2478, -0.003103, -0.9979, -0.06445, -0.3182, -0.9345, -0.1593, 0.03589, -0.3895, 0.9203, -0.2641, -0.4745, 0.8397, 0.04176, -0.5966, 0.8014, -0.1226, -0.961, -0.2478, -0.2428, -0.8738, -0.4214, -0.05709, -0.8256, -0.5614, -0.05709, -0.8256, -0.5614, -0.2518, -0.6791, -0.6895, 0.09606, -0.5977, -0.796, -0.1877, -0.8555, 0.4826, 0.02198, -0.7851, 0.6189, -0.1948, -0.6648, 0.7212, -0.09503, -0.5574, -0.8248, 0.09606, -0.5977, -0.796, -0.2518, -0.6791, -0.6895, -0.4787, -0.8187, -0.3171, -0.3182, -0.9345, -0.1593, -0.5069, -0.8606, -0.05001, -0.2518, -0.6791, -0.6895, -0.05709, -0.8256, -0.5614, -0.2428, -0.8738, -0.4214, -0.1877, -0.8555, 0.4826, -0.1948, -0.6648, 0.7212, -0.3984, -0.6505, 0.6466, -0.1733, -0.9566, 0.2344, -0.1877, -0.8555, 0.4826, -0.4218, -0.788, 0.4484, -0.2428, -0.8738, -0.4214, -0.1226, -0.961, -0.2478, -0.3182, -0.9345, -0.1593, 0.03589, -0.3895, 0.9203, -0.1095, -0.2188, 0.9696, -0.2641, -0.4745, 0.8397, -0.2428, -0.8738, -0.4214, -0.4775, -0.7057, -0.5234, -0.2518, -0.6791, -0.6895, -0.1948, -0.6648, 0.7212, -0.2641, -0.4745, 0.8397, -0.3984, -0.6505, 0.6466, -0.5871, -0.6037, 0.5393, -0.3984, -0.6505, 0.6466, -0.5329, -0.4104, 0.74, -0.2344, -0.4126, -0.8802, -0.2518, -0.6791, -0.6895, -0.3999, -0.4256, -0.8117, -0.3999, -0.4256, -0.8117, -0.2518, -0.6791, -0.6895, -0.5633, -0.5108, -0.6494, -0.4218, -0.788, 0.4484, -0.5871, -0.6037, 0.5393, -0.5173, -0.8214, 0.2401, -0.3999, -0.4256, -0.8117, -0.312, -0.1624, -0.9361, -0.2344, -0.4126, -0.8802, -0.7008, -0.7132, 0.01212, -0.5173, -0.8214, 0.2401, -0.71, -0.645, 0.2826, -0.1095, -0.2188, 0.9696, -0.278, -0.1968, 0.9402, -0.2641, -0.4745, 0.8397, -0.6906, -0.6687, -0.2754, -0.8392, -0.5118, -0.1841, -0.7507, -0.4377, -0.4948, -0.2641, -0.4745, 0.8397, -0.4975, -0.2235, 0.8382, -0.5329, -0.4104, 0.74, -0.9313, -0.268, 0.2469, -0.7801, -0.3562, 0.5144, -0.8775, -4.694e-05, 0.4796, -0.5871, -0.6037, 0.5393, -0.791, -0.4933, 0.362, -0.71, -0.645, 0.2826, -0.791, -0.4933, 0.362, -0.5871, -0.6037, 0.5393, -0.7801, -0.3562, 0.5144, -0.01876, -0.3285, -0.9443, -0.312, -0.1624, -0.9361, -0.05092, -0.05693, -0.9971, -0.8651, -0.4999, 0.04231, -0.791, -0.4933, 0.362, -0.9313, -0.268, 0.2469, -0.7507, -0.4377, -0.4948, -0.8392, -0.5118, -0.1841, -0.9194, -0.306, -0.2471, -0.278, -0.1968, 0.9402, -0.205, 0.1159, 0.9719, -0.4435, -0.02104, 0.896, -0.7507, -0.4377, -0.4948, -0.9194, -0.306, -0.2471, -0.8974, -0.1012, -0.4294, -0.7366, -0.2118, -0.6423, -0.5525, -0.06765, -0.8308, -0.5395, -0.2745, -0.796, -0.791, -0.4933, 0.362, -0.7801, -0.3562, 0.5144, -0.9313, -0.268, 0.2469, -0.8651, -0.4999, 0.04231, -0.9313, -0.268, 0.2469, -0.9772, -0.2112, 0.02324, -0.278, -0.1968, 0.9402, -0.1095, -0.2188, 0.9696, -0.205, 0.1159, 0.9719, -0.5525, -0.06765, -0.8308, -0.2698, 0.06233, -0.9609, -0.312, -0.1624, -0.9361, -0.9313, -0.268, 0.2469, -0.8775, -4.694e-05, 0.4796, -0.9773, 0.004768, 0.2117, -0.9313, -0.268, 0.2469, -0.9773, 0.004768, 0.2117, -0.9772, -0.2112, 0.02324, -0.8974, -0.1012, -0.4294, -0.9194, -0.306, -0.2471, -0.9892, -0.01847, -0.1456, -0.8775, -4.694e-05, 0.4796, -0.7225, -0.208, 0.6593, -0.7043, 0.03128, 0.7092, -0.8974, -0.1012, -0.4294, -0.9892, -0.01847, -0.1456, -0.904, 0.2459, -0.3497, -0.9892, -0.01847, -0.1456, -0.9746, 0.2144, -0.06443, -0.904, 0.2459, -0.3497, -0.4435, -0.02104, 0.896, -0.4856, 0.1731, 0.8569, -0.7043, 0.03128, 0.7092, -0.7613, 0.0467, -0.6467, -0.6345, 0.2826, -0.7194, -0.5142, 0.1283, -0.848, -0.9746, 0.2144, -0.06443, -0.8759, 0.4668, -0.1222, -0.904, 0.2459, -0.3497, -0.8775, -4.694e-05, 0.4796, -0.7592, 0.3664, 0.5379, -0.9249, 0.2612, 0.2761, -0.6926, 0.4775, -0.5407, -0.904, 0.2459, -0.3497, -0.7581, 0.5365, -0.3708, -0.3155, 0.36, -0.878, -0.2698, 0.06233, -0.9609, -0.5142, 0.1283, -0.848, -0.8793, 0.4365, 0.1908, -0.9249, 0.2612, 0.2761, -0.7213, 0.5711, 0.3919, -0.8759, 0.4668, -0.1222, -0.8793, 0.4365, 0.1908, -0.7607, 0.634, 0.1393, -0.2698, 0.06233, -0.9609, -0.3155, 0.36, -0.878, -0.06871, 0.2086, -0.9756, -0.7581, 0.5365, -0.3708, -0.8759, 0.4668, -0.1222, -0.6212, 0.7176, -0.3149, -0.4856, 0.1731, 0.8569, -0.3123, 0.4044, 0.8596, -0.5157, 0.3986, 0.7584, -0.7581, 0.5365, -0.3708, -0.4791, 0.6624, -0.5759, -0.6926, 0.4775, -0.5407, -0.6212, 0.7176, -0.3149, -0.4791, 0.6624, -0.5759, -0.7581, 0.5365, -0.3708, -0.4763, 0.4934, -0.7278, -0.6345, 0.2826, -0.7194, -0.6926, 0.4775, -0.5407, -0.7592, 0.3664, 0.5379, -0.6794, 0.2702, 0.6822, -0.5157, 0.3986, 0.7584, -0.7213, 0.5711, 0.3919, -0.7592, 0.3664, 0.5379, -0.533, 0.618, 0.5778, -0.5157, 0.3986, 0.7584, -0.3123, 0.4044, 0.8596, -0.264, 0.6144, 0.7435, -0.5157, 0.3986, 0.7584, -0.264, 0.6144, 0.7435, -0.533, 0.618, 0.5778, -0.5514, 0.781, 0.2933, -0.533, 0.618, 0.5778, -0.3924, 0.8034, 0.4479, -0.7213, 0.5711, 0.3919, -0.5514, 0.781, 0.2933, -0.7607, 0.634, 0.1393, -0.7607, 0.634, 0.1393, -0.5514, 0.781, 0.2933, -0.5324, 0.8454, 0.04339, 0.05958, -0.06037, 0.9964, 0.04883, 0.2107, 0.9763, -0.205, 0.1159, 0.9719, -0.6212, 0.7176, -0.3149, -0.7248, 0.6825, -0.09405, -0.4833, 0.8413, -0.242, -0.7248, 0.6825, -0.09405, -0.5324, 0.8454, 0.04339, -0.4833, 0.8413, -0.242, -0.6212, 0.7176, -0.3149, -0.4833, 0.8413, -0.242, -0.3356, 0.8114, -0.4786, -0.4791, 0.6624, -0.5759, -0.6212, 0.7176, -0.3149, -0.3356, 0.8114, -0.4786, -0.264, 0.6144, 0.7435, -0.3924, 0.8034, 0.4479, -0.533, 0.618, 0.5778, -0.3155, 0.36, -0.878, -0.4763, 0.4934, -0.7278, -0.2223, 0.6584, -0.7191, -0.5514, 0.781, 0.2933, -0.3924, 0.8034, 0.4479, -0.5324, 0.8454, 0.04339, -0.1487, 0.9242, 0.3517, -0.3924, 0.8034, 0.4479, -0.1479, 0.7798, 0.6083, -0.3924, 0.8034, 0.4479, -0.1487, 0.9242, 0.3517, -0.3493, 0.9246, 0.1522, -0.3155, 0.36, -0.878, -0.1288, 0.4863, -0.8642, -0.06871, 0.2086, -0.9756, -0.3493, 0.9246, 0.1522, -0.1058, 0.9914, 0.07735, -0.2863, 0.9439, -0.1645, -0.3356, 0.8114, -0.4786, -0.2863, 0.9439, -0.1645, -0.1533, 0.9151, -0.3729, -0.1533, 0.9151, -0.3729, -0.2863, 0.9439, -0.1645, -0.01795, 0.9845, -0.1745, -0.07598, 0.8182, -0.5698, -0.1533, 0.9151, -0.3729, 0.1254, 0.9048, -0.407, -0.264, 0.6144, 0.7435, 0.07544, 0.5988, 0.7974, -0.1479, 0.7798, 0.6083, -0.1288, 0.4863, -0.8642, 0.1192, 0.6774, -0.7259, 0.08366, 0.4516, -0.8883, -0.1487, 0.9242, 0.3517, -0.1479, 0.7798, 0.6083, 0.07997, 0.7996, 0.5951, -0.1058, 0.9914, 0.07735, -0.1487, 0.9242, 0.3517, 0.1119, 0.9495, 0.2931])] * 3)])
me_cylinder_004 = bpy.data.meshes.new('Cylinder.004')
me_cylinder_004.from_pydata([(0.9815, 0.1952, 1.0), (0.289, -0.9527, -1.0), (-0.9527, 0.289, -1.0), (-0.9527, 0.289, 1.0), (-0.8244, 0.5659, 1.0), (-0.289, 0.9527, -1.0), (0.4379, 0.9131, 1.0), (0.8733, 0.4922, 1.0), (1.003, 0.0253, 1.0), (0.6055, -0.7918, 1.0), (0.2823, -0.9607, 1.0), (-0.2132, -0.9852, 1.0), (-0.767, -0.6619, 1.0), (-0.9872, 0.183, 1.0), (-0.7868, 0.6218, 1.0), (-0.4874, 0.8708, 1.0), (-0.255, 0.9669, 1.0), (0.3251, 0.9456, -1.0), (-0.0238, 0.9975, -1.0), (0.1222, 0.9917, 1.0), (0.633, 0.7713, -1.0), (0.4032, 0.9103, 1.0), (0.8708, 0.4932, -1.0), (0.633, 0.7713, 1.0), (0.8426, 0.5344, 1.0), (0.9801, -0.1707, -1.0), (0.9079, -0.4156, -1.0), (0.9844, -0.1592, 1.0), (0.7453, -0.6608, -1.0), (0.8708, -0.4932, 1.0), (0.5344, -0.8426, -1.0), (0.633, -0.7713, 1.0), (0.4138, -0.9051, 1.0), (-0.0375, -1.001, -1.0), (0.1344, -0.9909, 1.0), (-0.37, -0.9248, -1.0), (-0.573, -0.8142, -1.0), (-0.255, -0.9669, 1.0), (-0.7876, -0.6148, -1.0), (-0.6056, -0.7957, 1.0), (-0.9645, -0.267, -1.0), (-0.8142, -0.573, 1.0), (-0.9248, -0.37, 1.0), (-0.9943, 0.05977, -1.0), (-1.001, -0.0375, 1.0), (-0.8244, 0.5659, -1.0), (-0.5551, 0.8308, -1.0), (-0.574, 0.8162, 1.0), (-0.1332, 0.9923, 1.0), (0.2636, 0.9678, -1.0), (0.6222, 0.78, -1.0), (0.8897, 0.4706, -1.0), (1.001, -0.01358, -1.0), (0.892, -0.4672, 1.0), (0.8412, -0.5618, -1.0), (0.3188, -0.9559, -1.0), (-0.3083, -0.9629, -1.0), (-0.7625, -0.6497, -1.0), (-0.9727, -0.2246, 1.0), (-0.9541, -0.2956, -1.0), (-0.9954, 0.1135, -1.0), (-0.8209, 0.5823, -1.0), (-0.52, 0.85, -1.0), (-0.1845, 0.9838, -1.0), (0.9939, 0.1102, -1.0)], [], [(48, 49, 63), (49, 6, 50), (6, 7, 50), (8, 52, 51), (54, 9, 55), (11, 56, 55), (12, 59, 57), (14, 62, 61), (15, 63, 62), (16, 24, 19), (47, 24, 16), (4, 24, 47), (3, 24, 4), (42, 24, 44), (24, 42, 41), (24, 41, 39), (24, 39, 37), (24, 37, 34), (24, 34, 32), (24, 32, 31), (29, 24, 31), (27, 24, 29), (0, 24, 27), (21, 24, 23), (19, 24, 21), (64, 18, 17), (64, 17, 20), (22, 64, 20), (26, 64, 25), (30, 64, 28), (1, 64, 30), (35, 64, 33), (64, 35, 36), (64, 36, 38), (64, 38, 40), (64, 40, 43), (2, 64, 43), (5, 64, 46), (48, 6, 49), (50, 7, 51), (51, 7, 8), (52, 53, 54), (52, 8, 53), (53, 9, 54), (9, 10, 55), (10, 11, 55), (56, 11, 12), (56, 12, 57), (59, 12, 58), (59, 58, 60), (58, 13, 60), (60, 13, 61), (13, 14, 61), (14, 15, 62), (3, 44, 24), (15, 48, 63), (26, 28, 64), (1, 33, 64), (2, 45, 64), (45, 46, 64), (5, 18, 64)])
me_cylinder_004.polygons.foreach_set('use_smooth', [True] * 61)
_uv = me_cylinder_004.uv_layers.new(name='UVMap')
_uv.uv.foreach_set('vector', [0.9753, 0.937, 0.9598, 0.7277, 0.9766, 0.7277, 0.9598, 0.7277, 0.9478, 0.937, 0.9327, 0.7277, 0.9478, 0.937, 0.9071, 0.937, 0.9327, 0.7277, 0.8745, 0.937, 0.872, 0.7277, 0.9053, 0.7277, 0.8336, 0.7277, 0.8117, 0.937, 0.7896, 0.7277, 0.754, 0.937, 0.7475, 0.7277, 0.7896, 0.7277, 0.7109, 0.937, 0.6835, 0.7277, 0.7105, 0.7277, 0.6189, 0.937, 0.5954, 0.7277, 0.6224, 0.7277, 0.5928, 0.937, 0.5712, 0.7277, 0.5954, 0.7277, 0.6381, 0.7193, 0.7477, 0.6764, 0.6757, 0.7219, 0.6061, 0.7046, 0.7477, 0.6764, 0.6381, 0.7193, 0.5814, 0.6793, 0.7477, 0.6764, 0.6061, 0.7046, 0.5678, 0.652, 0.7477, 0.6764, 0.5814, 0.6793, 0.5707, 0.5859, 0.7477, 0.6764, 0.5642, 0.6193, 0.7477, 0.6764, 0.5707, 0.5859, 0.5817, 0.5655, 0.7477, 0.6764, 0.5817, 0.5655, 0.6032, 0.5438, 0.7477, 0.6764, 0.6032, 0.5438, 0.6381, 0.5267, 0.7477, 0.6764, 0.6381, 0.5267, 0.6769, 0.5243, 0.7477, 0.6764, 0.6769, 0.5243, 0.7051, 0.532, 0.7477, 0.6764, 0.7051, 0.532, 0.7268, 0.5459, 0.7501, 0.574, 0.7477, 0.6764, 0.7268, 0.5459, 0.762, 0.6071, 0.7477, 0.6764, 0.7501, 0.574, 0.7611, 0.6424, 0.7477, 0.6764, 0.762, 0.6071, 0.704, 0.7144, 0.7477, 0.6764, 0.7268, 0.7002, 0.6757, 0.7219, 0.7477, 0.6764, 0.704, 0.7144, 0.9718, 0.634, 0.8705, 0.7227, 0.9052, 0.7171, 0.9718, 0.634, 0.9052, 0.7171, 0.9362, 0.7002, 0.9594, 0.672, 0.9718, 0.634, 0.9362, 0.7002, 0.9635, 0.5815, 0.9718, 0.634, 0.9715, 0.6058, 0.9263, 0.5388, 0.9718, 0.634, 0.9477, 0.5567, 0.9019, 0.5273, 0.9718, 0.634, 0.9263, 0.5388, 0.8358, 0.5302, 0.9718, 0.634, 0.8692, 0.5237, 0.9718, 0.634, 0.8358, 0.5302, 0.8153, 0.5412, 0.9718, 0.634, 0.8153, 0.5412, 0.7943, 0.5617, 0.9718, 0.634, 0.7943, 0.5617, 0.777, 0.5965, 0.9718, 0.634, 0.777, 0.5965, 0.7731, 0.629, 0.7772, 0.652, 0.9718, 0.634, 0.7731, 0.629, 0.8438, 0.7187, 0.9718, 0.634, 0.8175, 0.7058, 0.9753, 0.937, 0.9478, 0.937, 0.9598, 0.7277, 0.9327, 0.7277, 0.9071, 0.937, 0.9053, 0.7277, 0.9053, 0.7277, 0.9071, 0.937, 0.8745, 0.937, 0.872, 0.7277, 0.8407, 0.937, 0.8336, 0.7277, 0.872, 0.7277, 0.8745, 0.937, 0.8407, 0.937, 0.8407, 0.937, 0.8117, 0.937, 0.8336, 0.7277, 0.8117, 0.937, 0.7872, 0.937, 0.7896, 0.7277, 0.7872, 0.937, 0.754, 0.937, 0.7896, 0.7277, 0.7475, 0.7277, 0.754, 0.937, 0.7109, 0.937, 0.7475, 0.7277, 0.7109, 0.937, 0.7105, 0.7277, 0.6835, 0.7277, 0.7109, 0.937, 0.6786, 0.937, 0.6835, 0.7277, 0.6786, 0.937, 0.6559, 0.7277, 0.6786, 0.937, 0.6513, 0.937, 0.6559, 0.7277, 0.6559, 0.7277, 0.6513, 0.937, 0.6224, 0.7277, 0.6513, 0.937, 0.6189, 0.937, 0.6224, 0.7277, 0.6189, 0.937, 0.5928, 0.937, 0.5954, 0.7277, 0.5678, 0.652, 0.5642, 0.6193, 0.7477, 0.6764, 0.5928, 0.937, 0.5682, 0.937, 0.5712, 0.7277, 0.9635, 0.5815, 0.9477, 0.5567, 0.9718, 0.634, 0.9019, 0.5273, 0.8692, 0.5237, 0.9718, 0.634, 0.7772, 0.652, 0.7908, 0.6793, 0.9718, 0.634, 0.7908, 0.6793, 0.8175, 0.7058, 0.9718, 0.634, 0.8438, 0.7187, 0.8705, 0.7227, 0.9718, 0.634])
me_cylinder_004.materials.append(mat_material_001)
me_cylinder_004.use_remesh_fix_poles = True
me_cylinder_004.use_remesh_preserve_attributes = False
me_cylinder_004.use_mirror_vertex_groups = False
me_cylinder_004.update()
me_cylinder_004.normals_split_custom_set([tuple(v) for v in zip(*[iter([-0.09953, 0.995, 0.008604, 0.2528, 0.9675, -0.008726, -0.1716, 0.9852, -0.003993, 0.2528, 0.9675, -0.008726, 0.4375, 0.8991, 0.01427, 0.625, 0.7806, -0.006462, 0.4375, 0.8991, 0.01427, 0.8611, 0.5083, 0.009873, 0.625, 0.7806, -0.006462, 0.9997, 0.02406, 0.00339, 0.9996, -0.0271, -0.007423, 0.8912, 0.4536, -0.002449, 0.8247, -0.5654, -0.01457, 0.6153, -0.7883, 0.006294, 0.3201, -0.9473, -0.01463, -0.2322, -0.9726, 0.005423, -0.2937, -0.9559, -0.007161, 0.3201, -0.9473, -0.01463, -0.7393, -0.6733, 0.008394, -0.9557, -0.2942, -0.004481, -0.7444, -0.6677, -0.005775, -0.7934, 0.6086, 0.004561, -0.5256, 0.8507, -0.003217, -0.8245, 0.5659, -0.004862, -0.4905, 0.8714, 0.002974, -0.1716, 0.9852, -0.003993, -0.5256, 0.8507, -0.003217, 0.0, -2.145e-07, 1.0, -4.452e-07, -1.504e-07, 1.0, 0.0, -3.913e-07, 1.0, 2.165e-07, 1.826e-07, 1.0, -4.452e-07, -1.504e-07, 1.0, 0.0, -2.145e-07, 1.0, 1.606e-07, 3.294e-07, 1.0, -4.452e-07, -1.504e-07, 1.0, 2.165e-07, 1.826e-07, 1.0, 1.74e-07, -1.439e-07, 1.0, -4.452e-07, -1.504e-07, 1.0, 1.606e-07, 3.294e-07, 1.0, 2.375e-07, -1.153e-07, 1.0, -4.452e-07, -1.504e-07, 1.0, 3.001e-07, -3.438e-07, 1.0, -4.452e-07, -1.504e-07, 1.0, 2.375e-07, -1.153e-07, 1.0, 1.817e-08, 5.239e-08, 1.0, -4.452e-07, -1.504e-07, 1.0, 1.817e-08, 5.239e-08, 1.0, 1.053e-07, 7.32e-08, 1.0, -4.452e-07, -1.504e-07, 1.0, 1.053e-07, 7.32e-08, 1.0, 1.722e-07, 9.731e-08, 1.0, -4.452e-07, -1.504e-07, 1.0, 1.722e-07, 9.731e-08, 1.0, -4.181e-08, 1.208e-07, 1.0, -4.452e-07, -1.504e-07, 1.0, -4.181e-08, 1.208e-07, 1.0, 6.666e-08, 1.406e-07, 1.0, -4.452e-07, -1.504e-07, 1.0, 6.666e-08, 1.406e-07, 1.0, -4.652e-07, 1.551e-07, 1.0, -2.431e-07, 1.676e-07, 1.0, -4.452e-07, -1.504e-07, 1.0, -4.652e-07, 1.551e-07, 1.0, -2.101e-06, 1.009e-07, 1.0, -4.452e-07, -1.504e-07, 1.0, -2.431e-07, 1.676e-07, 1.0, -4.938e-06, -7.105e-07, 1.0, -4.452e-07, -1.504e-07, 1.0, -2.101e-06, 1.009e-07, 1.0, -6.691e-08, -7.705e-07, 1.0, -4.452e-07, -1.504e-07, 1.0, -1.177e-06, -1.623e-06, 1.0, 0.0, -3.913e-07, 1.0, -4.452e-07, -1.504e-07, 1.0, -6.691e-08, -7.705e-07, 1.0, -2.991e-07, 2.867e-08, -1.0, 6.661e-07, 5.06e-07, -1.0, -7.913e-08, -2.633e-07, -1.0, -2.991e-07, 2.867e-08, -1.0, -7.913e-08, -2.633e-07, -1.0, -3.521e-07, -4.179e-07, -1.0, -2.096e-06, -7.478e-07, -1.0, -2.991e-07, 2.867e-08, -1.0, -3.521e-07, -4.179e-07, -1.0, -1.926e-06, 9.013e-07, -1.0, -2.991e-07, 2.867e-08, -1.0, -3.528e-06, 6.667e-07, -1.0, 5.571e-07, -2.608e-07, -1.0, -2.991e-07, 2.867e-08, -1.0, -1.766e-07, 3.775e-07, -1.0, 1.279e-07, 4.948e-07, -1.0, -2.991e-07, 2.867e-08, -1.0, 5.571e-07, -2.608e-07, -1.0, -1.722e-07, 2.21e-07, -1.0, -2.991e-07, 2.867e-08, -1.0, 0.0, 5.464e-07, -1.0, -2.991e-07, 2.867e-08, -1.0, -1.722e-07, 2.21e-07, -1.0, -1.33e-08, 8.421e-08, -1.0, -2.991e-07, 2.867e-08, -1.0, -1.33e-08, 8.421e-08, -1.0, 9.475e-08, 5.566e-08, -1.0, -2.991e-07, 2.867e-08, -1.0, 9.475e-08, 5.566e-08, -1.0, 8.6e-08, 2.411e-08, -1.0, -2.991e-07, 2.867e-08, -1.0, 8.6e-08, 2.411e-08, -1.0, 1.574e-07, -5.006e-07, -1.0, 1.321e-07, -4.746e-07, -1.0, -2.991e-07, 2.867e-08, -1.0, 1.574e-07, -5.006e-07, -1.0, 2.206e-07, -3.325e-07, -1.0, -2.991e-07, 2.867e-08, -1.0, 1.362e-07, -3.064e-07, -1.0, -0.09953, 0.995, 0.008604, 0.4375, 0.8991, 0.01427, 0.2528, 0.9675, -0.008726, 0.625, 0.7806, -0.006462, 0.8611, 0.5083, 0.009873, 0.8912, 0.4536, -0.002449, 0.8912, 0.4536, -0.002449, 0.8611, 0.5083, 0.009873, 0.9997, 0.02406, 0.00339, 0.9996, -0.0271, -0.007423, 0.8917, -0.4525, 0.00649, 0.8247, -0.5654, -0.01457, 0.9996, -0.0271, -0.007423, 0.9997, 0.02406, 0.00339, 0.8917, -0.4525, 0.00649, 0.8917, -0.4525, 0.00649, 0.6153, -0.7883, 0.006294, 0.8247, -0.5654, -0.01457, 0.6153, -0.7883, 0.006294, 0.2599, -0.9656, 0.002442, 0.3201, -0.9473, -0.01463, 0.2599, -0.9656, 0.002442, -0.2322, -0.9726, 0.005423, 0.3201, -0.9473, -0.01463, -0.2937, -0.9559, -0.007161, -0.2322, -0.9726, 0.005423, -0.7393, -0.6733, 0.008394, -0.2937, -0.9559, -0.007161, -0.7393, -0.6733, 0.008394, -0.7444, -0.6677, -0.005775, -0.9557, -0.2942, -0.004481, -0.7393, -0.6733, 0.008394, -0.972, -0.2349, 0.005403, -0.9557, -0.2942, -0.004481, -0.972, -0.2349, 0.005403, -0.9919, 0.1267, -0.006401, -0.972, -0.2349, 0.005403, -0.9809, 0.1946, 0.005248, -0.9919, 0.1267, -0.006401, -0.9919, 0.1267, -0.006401, -0.9809, 0.1946, 0.005248, -0.8245, 0.5659, -0.004862, -0.9809, 0.1946, 0.005248, -0.7934, 0.6086, 0.004561, -0.8245, 0.5659, -0.004862, -0.7934, 0.6086, 0.004561, -0.4905, 0.8714, 0.002974, -0.5256, 0.8507, -0.003217, 1.74e-07, -1.439e-07, 1.0, 3.001e-07, -3.438e-07, 1.0, -4.452e-07, -1.504e-07, 1.0, -0.4905, 0.8714, 0.002974, -0.09953, 0.995, 0.008604, -0.1716, 0.9852, -0.003993, -1.926e-06, 9.013e-07, -1.0, -1.766e-07, 3.775e-07, -1.0, -2.991e-07, 2.867e-08, -1.0, 1.279e-07, 4.948e-07, -1.0, 0.0, 5.464e-07, -1.0, -2.991e-07, 2.867e-08, -1.0, 1.321e-07, -4.746e-07, -1.0, 7.253e-08, 1.52e-07, -1.0, -2.991e-07, 2.867e-08, -1.0, 7.253e-08, 1.52e-07, -1.0, 1.362e-07, -3.064e-07, -1.0, -2.991e-07, 2.867e-08, -1.0, 2.206e-07, -3.325e-07, -1.0, 6.661e-07, 5.06e-07, -1.0, -2.991e-07, 2.867e-08, -1.0])] * 3)])
me_cylinder_003 = bpy.data.meshes.new('Cylinder.003')
me_cylinder_003.from_pydata([(0.0, 1.0, -1.0), (0.0, 1.0, 1.0), (0.1951, 0.9808, -1.0), (0.1951, 0.9808, 1.0), (0.3827, 0.9239, -1.0), (0.3827, 0.9239, 1.0), (0.5556, 0.8315, -1.0), (0.5556, 0.8315, 1.0), (0.7071, 0.7071, -1.0), (0.7071, 0.7071, 1.0), (0.8315, 0.5556, -1.0), (0.8315, 0.5556, 1.0), (0.9239, 0.3827, -1.0), (0.9239, 0.3827, 1.0), (0.9808, 0.1951, -1.0), (0.9808, 0.1951, 1.0), (1.0, 7.55e-08, -1.0), (1.0, 7.55e-08, 1.0), (0.9808, -0.1951, -1.0), (0.9808, -0.1951, 1.0), (0.9239, -0.3827, -1.0), (0.9239, -0.3827, 1.0), (0.8315, -0.5556, -1.0), (0.8315, -0.5556, 1.0), (0.7071, -0.7071, -1.0), (0.7071, -0.7071, 1.0), (0.5556, -0.8315, -1.0), (0.5556, -0.8315, 1.0), (0.3827, -0.9239, -1.0), (0.3827, -0.9239, 1.0), (0.1951, -0.9808, -1.0), (0.1951, -0.9808, 1.0), (-3.258e-07, -1.0, -1.0), (-3.258e-07, -1.0, 1.0), (-0.1951, -0.9808, -1.0), (-0.1951, -0.9808, 1.0), (-0.3827, -0.9239, -1.0), (-0.3827, -0.9239, 1.0), (-0.5556, -0.8315, -1.0), (-0.5556, -0.8315, 1.0), (-0.7071, -0.7071, -1.0), (-0.7071, -0.7071, 1.0), (-0.8315, -0.5556, -1.0), (-0.8315, -0.5556, 1.0), (-0.9239, -0.3827, -1.0), (-0.9239, -0.3827, 1.0), (-0.9808, -0.1951, -1.0), (-0.9808, -0.1951, 1.0), (-1.0, 9.656e-07, -1.0), (-1.0, 9.656e-07, 1.0), (-0.9808, 0.1951, -1.0), (-0.9808, 0.1951, 1.0), (-0.9239, 0.3827, -1.0), (-0.9239, 0.3827, 1.0), (-0.8315, 0.5556, -1.0), (-0.8315, 0.5556, 1.0), (-0.7071, 0.7071, -1.0), (-0.7071, 0.7071, 1.0), (-0.5556, 0.8315, -1.0), (-0.5556, 0.8315, 1.0), (-0.3827, 0.9239, -1.0), (-0.3827, 0.9239, 1.0), (-0.1951, 0.9808, -1.0), (-0.1951, 0.9808, 1.0)], [], [(0, 1, 3, 2), (2, 3, 5, 4), (4, 5, 7, 6), (6, 7, 9, 8), (8, 9, 11, 10), (10, 11, 13, 12), (12, 13, 15, 14), (14, 15, 17, 16), (16, 17, 19, 18), (18, 19, 21, 20), (20, 21, 23, 22), (22, 23, 25, 24), (24, 25, 27, 26), (26, 27, 29, 28), (28, 29, 31, 30), (30, 31, 33, 32), (32, 33, 35, 34), (34, 35, 37, 36), (36, 37, 39, 38), (38, 39, 41, 40), (40, 41, 43, 42), (42, 43, 45, 44), (44, 45, 47, 46), (46, 47, 49, 48), (48, 49, 51, 50), (50, 51, 53, 52), (52, 53, 55, 54), (54, 55, 57, 56), (56, 57, 59, 58), (58, 59, 61, 60), (3, 1, 63, 61, 59, 57, 55, 53, 51, 49, 47, 45, 43, 41, 39, 37, 35, 33, 31, 29, 27, 25, 23, 21, 19, 17, 15, 13, 11, 9, 7, 5), (60, 61, 63, 62), (62, 63, 1, 0), (0, 2, 4, 6, 8, 10, 12, 14, 16, 18, 20, 22, 24, 26, 28, 30, 32, 34, 36, 38, 40, 42, 44, 46, 48, 50, 52, 54, 56, 58, 60, 62)])
me_cylinder_003.polygons.foreach_set('use_smooth', [True] * 34)
_k = set([(0, 1), (0, 2), (0, 62), (1, 3), (1, 63), (2, 3), (2, 4), (3, 5), (4, 5), (4, 6), (5, 7), (6, 7), (6, 8), (7, 9), (8, 9), (8, 10), (9, 11), (10, 11), (10, 12), (11, 13), (12, 13), (12, 14), (13, 15), (14, 15), (14, 16), (15, 17), (16, 17), (16, 18), (17, 19), (18, 19), (18, 20), (19, 21), (20, 21), (20, 22), (21, 23), (22, 23), (22, 24), (23, 25), (24, 25), (24, 26), (25, 27), (26, 27), (26, 28), (27, 29), (28, 29), (28, 30), (29, 31), (30, 31), (30, 32), (31, 33), (32, 33), (32, 34), (33, 35), (34, 35), (34, 36), (35, 37), (36, 37), (36, 38), (37, 39), (38, 39), (38, 40), (39, 41), (40, 41), (40, 42), (41, 43), (42, 43), (42, 44), (43, 45), (44, 45), (44, 46), (45, 47), (46, 47), (46, 48), (47, 49), (48, 49), (48, 50), (49, 51), (50, 51), (50, 52), (51, 53), (52, 53), (52, 54), (53, 55), (54, 55), (54, 56), (55, 57), (56, 57), (56, 58), (57, 59), (58, 59), (58, 60), (59, 61), (60, 61), (60, 62), (61, 63), (62, 63)])
me_cylinder_003.attributes.new('sharp_edge', 'BOOLEAN', 'EDGE').data.foreach_set('value', [ (min(e.vertices), max(e.vertices)) in _k for e in me_cylinder_003.edges])
_uv = me_cylinder_003.uv_layers.new(name='UVMap')
_uv.uv.foreach_set('vector', [0.2172, 0.3012, 0.2172, 0.3765, 0.2125, 0.3765, 0.2125, 0.3012, 0.2125, 0.3012, 0.2125, 0.3765, 0.2078, 0.3765, 0.2078, 0.3012, 0.2078, 0.3012, 0.2078, 0.3765, 0.2031, 0.3765, 0.2031, 0.3012, 0.2031, 0.3012, 0.2031, 0.3765, 0.1984, 0.3765, 0.1984, 0.3012, 0.1984, 0.3012, 0.1984, 0.3765, 0.1937, 0.3765, 0.1937, 0.3012, 0.1937, 0.3012, 0.1937, 0.3765, 0.189, 0.3765, 0.189, 0.3012, 0.189, 0.3012, 0.189, 0.3765, 0.1843, 0.3765, 0.1843, 0.3012, 0.1843, 0.3012, 0.1843, 0.3765, 0.1796, 0.3765, 0.1796, 0.3012, 0.1796, 0.3012, 0.1796, 0.3765, 0.1748, 0.3765, 0.1748, 0.3012, 0.1748, 0.3012, 0.1748, 0.3765, 0.1701, 0.3765, 0.1701, 0.3012, 0.1701, 0.3012, 0.1701, 0.3765, 0.1654, 0.3765, 0.1654, 0.3012, 0.1654, 0.3012, 0.1654, 0.3765, 0.1607, 0.3765, 0.1607, 0.3012, 0.1607, 0.3012, 0.1607, 0.3765, 0.156, 0.3765, 0.156, 0.3012, 0.156, 0.3012, 0.156, 0.3765, 0.1513, 0.3765, 0.1513, 0.3012, 0.1513, 0.3012, 0.1513, 0.3765, 0.1466, 0.3765, 0.1466, 0.3012, 0.1466, 0.3012, 0.1466, 0.3765, 0.1419, 0.3765, 0.1419, 0.3012, 0.1419, 0.3012, 0.1419, 0.3765, 0.1372, 0.3765, 0.1372, 0.3012, 0.1372, 0.3012, 0.1372, 0.3765, 0.1325, 0.3765, 0.1325, 0.3012, 0.1325, 0.3012, 0.1325, 0.3765, 0.1278, 0.3765, 0.1278, 0.3012, 0.1278, 0.3012, 0.1278, 0.3765, 0.1231, 0.3765, 0.1231, 0.3012, 0.1231, 0.3012, 0.1231, 0.3765, 0.1184, 0.3765, 0.1184, 0.3012, 0.1184, 0.3012, 0.1184, 0.3765, 0.1137, 0.3765, 0.1137, 0.3012, 0.1137, 0.3012, 0.1137, 0.3765, 0.109, 0.3765, 0.109, 0.3012, 0.109, 0.3012, 0.109, 0.3765, 0.1043, 0.3765, 0.1043, 0.3012, 0.1043, 0.3012, 0.1043, 0.3765, 0.09955, 0.3765, 0.09955, 0.3012, 0.09955, 0.3012, 0.09955, 0.3765, 0.09485, 0.3765, 0.09485, 0.3012, 0.09485, 0.3012, 0.09485, 0.3765, 0.09014, 0.3765, 0.09014, 0.3012, 0.09014, 0.3012, 0.09014, 0.3765, 0.08543, 0.3765, 0.08543, 0.3012, 0.08543, 0.3012, 0.08543, 0.3765, 0.08073, 0.3765, 0.08073, 0.3012, 0.08073, 0.3012, 0.08073, 0.3765, 0.07602, 0.3765, 0.07602, 0.3012, 0.1113, 0.299, 0.1043, 0.2997, 0.09721, 0.299, 0.09043, 0.2969, 0.08418, 0.2936, 0.0787, 0.2891, 0.07421, 0.2836, 0.07087, 0.2774, 0.06881, 0.2706, 0.06812, 0.2635, 0.06881, 0.2565, 0.07087, 0.2497, 0.07421, 0.2434, 0.0787, 0.238, 0.08418, 0.2335, 0.09043, 0.2301, 0.09721, 0.2281, 0.1043, 0.2274, 0.1113, 0.2281, 0.1181, 0.2301, 0.1243, 0.2335, 0.1298, 0.238, 0.1343, 0.2434, 0.1376, 0.2497, 0.1397, 0.2565, 0.1404, 0.2635, 0.1397, 0.2706, 0.1376, 0.2774, 0.1343, 0.2836, 0.1298, 0.2891, 0.1243, 0.2936, 0.1181, 0.2969, 0.07602, 0.3012, 0.07602, 0.3765, 0.07132, 0.3765, 0.07132, 0.3012, 0.07132, 0.3012, 0.07132, 0.3765, 0.06661, 0.3765, 0.06661, 0.3012, 0.1796, 0.2997, 0.1866, 0.299, 0.1934, 0.2969, 0.1996, 0.2936, 0.2051, 0.2891, 0.2096, 0.2836, 0.2129, 0.2774, 0.215, 0.2706, 0.2157, 0.2635, 0.215, 0.2565, 0.2129, 0.2497, 0.2096, 0.2434, 0.2051, 0.238, 0.1996, 0.2335, 0.1934, 0.2301, 0.1866, 0.2281, 0.1796, 0.2274, 0.1725, 0.2281, 0.1657, 0.2301, 0.1595, 0.2335, 0.154, 0.238, 0.1495, 0.2434, 0.1462, 0.2497, 0.1441, 0.2565, 0.1434, 0.2635, 0.1441, 0.2706, 0.1462, 0.2774, 0.1495, 0.2836, 0.154, 0.2891, 0.1595, 0.2936, 0.1657, 0.2969, 0.1725, 0.299])
me_cylinder_003.materials.append(mat_material_001)
me_cylinder_003.use_remesh_fix_poles = True
me_cylinder_003.use_remesh_preserve_attributes = False
me_cylinder_003.use_mirror_vertex_groups = False
me_cylinder_003.update()
me_cylinder_003.normals_split_custom_set([tuple(v) for v in zip(*[iter([0.09802, 0.9952, 0.0, 0.09802, 0.9952, 0.0, 0.09802, 0.9952, 0.0, 0.09802, 0.9952, 0.0, 0.2903, 0.9569, 0.0, 0.2903, 0.9569, 0.0, 0.2903, 0.9569, 0.0, 0.2903, 0.9569, 0.0, 0.4714, 0.8819, 0.0, 0.4714, 0.8819, 0.0, 0.4714, 0.8819, 0.0, 0.4714, 0.8819, 0.0, 0.6344, 0.773, 0.0, 0.6344, 0.773, 0.0, 0.6344, 0.773, 0.0, 0.6344, 0.773, 0.0, 0.773, 0.6344, 0.0, 0.773, 0.6344, 0.0, 0.773, 0.6344, 0.0, 0.773, 0.6344, 0.0, 0.8819, 0.4714, 0.0, 0.8819, 0.4714, 0.0, 0.8819, 0.4714, 0.0, 0.8819, 0.4714, 0.0, 0.9569, 0.2903, 0.0, 0.9569, 0.2903, 0.0, 0.9569, 0.2903, 0.0, 0.9569, 0.2903, 0.0, 0.9952, 0.09802, 0.0, 0.9952, 0.09802, 0.0, 0.9952, 0.09802, 0.0, 0.9952, 0.09802, 0.0, 0.9952, -0.09802, 0.0, 0.9952, -0.09802, 0.0, 0.9952, -0.09802, 0.0, 0.9952, -0.09802, 0.0, 0.9569, -0.2903, 0.0, 0.9569, -0.2903, 0.0, 0.9569, -0.2903, 0.0, 0.9569, -0.2903, 0.0, 0.8819, -0.4714, 0.0, 0.8819, -0.4714, 0.0, 0.8819, -0.4714, 0.0, 0.8819, -0.4714, 0.0, 0.773, -0.6344, 0.0, 0.773, -0.6344, 0.0, 0.773, -0.6344, 0.0, 0.773, -0.6344, 0.0, 0.6344, -0.773, 0.0, 0.6344, -0.773, 0.0, 0.6344, -0.773, 0.0, 0.6344, -0.773, 0.0, 0.4714, -0.8819, 0.0, 0.4714, -0.8819, 0.0, 0.4714, -0.8819, 0.0, 0.4714, -0.8819, 0.0, 0.2903, -0.9569, 0.0, 0.2903, -0.9569, 0.0, 0.2903, -0.9569, 0.0, 0.2903, -0.9569, 0.0, 0.09802, -0.9952, 0.0, 0.09802, -0.9952, 0.0, 0.09802, -0.9952, 0.0, 0.09802, -0.9952, 0.0, -0.09802, -0.9952, 0.0, -0.09802, -0.9952, 0.0, -0.09802, -0.9952, 0.0, -0.09802, -0.9952, 0.0, -0.2903, -0.9569, 0.0, -0.2903, -0.9569, 0.0, -0.2903, -0.9569, 0.0, -0.2903, -0.9569, 0.0, -0.4714, -0.8819, 0.0, -0.4714, -0.8819, 0.0, -0.4714, -0.8819, 0.0, -0.4714, -0.8819, 0.0, -0.6344, -0.773, 0.0, -0.6344, -0.773, 0.0, -0.6344, -0.773, 0.0, -0.6344, -0.773, 0.0, -0.773, -0.6344, 0.0, -0.773, -0.6344, 0.0, -0.773, -0.6344, 0.0, -0.773, -0.6344, 0.0, -0.8819, -0.4714, 0.0, -0.8819, -0.4714, 0.0, -0.8819, -0.4714, 0.0, -0.8819, -0.4714, 0.0, -0.9569, -0.2903, 0.0, -0.9569, -0.2903, 0.0, -0.9569, -0.2903, 0.0, -0.9569, -0.2903, 0.0, -0.9952, -0.09802, 0.0, -0.9952, -0.09802, 0.0, -0.9952, -0.09802, 0.0, -0.9952, -0.09802, 0.0, -0.9952, 0.09802, 0.0, -0.9952, 0.09802, 0.0, -0.9952, 0.09802, 0.0, -0.9952, 0.09802, 0.0, -0.9569, 0.2903, 0.0, -0.9569, 0.2903, 0.0, -0.9569, 0.2903, 0.0, -0.9569, 0.2903, 0.0, -0.8819, 0.4714, 0.0, -0.8819, 0.4714, 0.0, -0.8819, 0.4714, 0.0, -0.8819, 0.4714, 0.0, -0.773, 0.6344, 0.0, -0.773, 0.6344, 0.0, -0.773, 0.6344, 0.0, -0.773, 0.6344, 0.0, -0.6344, 0.773, 0.0, -0.6344, 0.773, 0.0, -0.6344, 0.773, 0.0, -0.6344, 0.773, 0.0, -0.4714, 0.8819, 0.0, -0.4714, 0.8819, 0.0, -0.4714, 0.8819, 0.0, -0.4714, 0.8819, 0.0, -6.683e-08, 0.0, 1.0, -6.683e-08, 0.0, 1.0, -6.683e-08, 0.0, 1.0, -6.683e-08, 0.0, 1.0, -6.683e-08, 0.0, 1.0, -6.683e-08, 0.0, 1.0, -6.683e-08, 0.0, 1.0, -6.683e-08, 0.0, 1.0, -6.683e-08, 0.0, 1.0, -6.683e-08, 0.0, 1.0, -6.683e-08, 0.0, 1.0, -6.683e-08, 0.0, 1.0, -6.683e-08, 0.0, 1.0, -6.683e-08, 0.0, 1.0, -6.683e-08, 0.0, 1.0, -6.683e-08, 0.0, 1.0, -6.683e-08, 0.0, 1.0, -6.683e-08, 0.0, 1.0, -6.683e-08, 0.0, 1.0, -6.683e-08, 0.0, 1.0, -6.683e-08, 0.0, 1.0, -6.683e-08, 0.0, 1.0, -6.683e-08, 0.0, 1.0, -6.683e-08, 0.0, 1.0, -6.683e-08, 0.0, 1.0, -6.683e-08, 0.0, 1.0, -6.683e-08, 0.0, 1.0, -6.683e-08, 0.0, 1.0, -6.683e-08, 0.0, 1.0, -6.683e-08, 0.0, 1.0, -6.683e-08, 0.0, 1.0, -6.683e-08, 0.0, 1.0, -0.2903, 0.9569, 0.0, -0.2903, 0.9569, 0.0, -0.2903, 0.9569, 0.0, -0.2903, 0.9569, 0.0, -0.09802, 0.9952, 0.0, -0.09802, 0.9952, 0.0, -0.09802, 0.9952, 0.0, -0.09802, 0.9952, 0.0, 5.729e-08, 0.0, -1.0, 5.729e-08, 0.0, -1.0, 5.729e-08, 0.0, -1.0, 5.729e-08, 0.0, -1.0, 5.729e-08, 0.0, -1.0, 5.729e-08, 0.0, -1.0, 5.729e-08, 0.0, -1.0, 5.729e-08, 0.0, -1.0, 5.729e-08, 0.0, -1.0, 5.729e-08, 0.0, -1.0, 5.729e-08, 0.0, -1.0, 5.729e-08, 0.0, -1.0, 5.729e-08, 0.0, -1.0, 5.729e-08, 0.0, -1.0, 5.729e-08, 0.0, -1.0, 5.729e-08, 0.0, -1.0, 5.729e-08, 0.0, -1.0, 5.729e-08, 0.0, -1.0, 5.729e-08, 0.0, -1.0, 5.729e-08, 0.0, -1.0, 5.729e-08, 0.0, -1.0, 5.729e-08, 0.0, -1.0, 5.729e-08, 0.0, -1.0, 5.729e-08, 0.0, -1.0, 5.729e-08, 0.0, -1.0, 5.729e-08, 0.0, -1.0, 5.729e-08, 0.0, -1.0, 5.729e-08, 0.0, -1.0, 5.729e-08, 0.0, -1.0, 5.729e-08, 0.0, -1.0, 5.729e-08, 0.0, -1.0, 5.729e-08, 0.0, -1.0])] * 3)])

# ---- objects
ob_sphere = bpy.data.objects.new('Sphere', me_sphere_002)
ob_cylinder = bpy.data.objects.new('Cylinder', me_cylinder_004)
ob_cylinder_002 = bpy.data.objects.new('Cylinder.002', me_cylinder_003)

# ---- transforms, parenting, visibility, modifiers, constraints
ob_sphere.location = (0.0, 0.0, 1.392)
ob_sphere.rotation_euler = (-1.629e-07, 0.0, 0.0)
ob_sphere.color = (0.8, 0.8, 0.8, 1.0)
ob_sphere.lineart.crease_threshold = 0.0
ob_cylinder.location = (0.0, 0.0, 2.179)
ob_cylinder.rotation_euler = (-1.629e-07, 0.0, 0.0)
ob_cylinder.scale = (0.6575, 0.6575, 0.2147)
ob_cylinder.color = (0.8, 0.8, 0.8, 1.0)
ob_cylinder.lineart.crease_threshold = 0.0
ob_cylinder_002.location = (0.01614, 0.0, 4.127)
ob_cylinder_002.rotation_euler = (-1.629e-07, 0.0, 0.0)
ob_cylinder_002.scale = (0.013, 0.01221, 1.804)
ob_cylinder_002.color = (0.8, 0.8, 0.8, 1.0)
ob_cylinder_002.lineart.crease_threshold = 0.0

# ---- collection membership
col_collection.objects.link(ob_sphere)
col_collection.objects.link(ob_cylinder)
col_collection.objects.link(ob_cylinder_002)

# ---- scene / render settings (as saved in the file)
scene.frame_start = 1; scene.frame_end = 250; scene.frame_set(1)
scene.render.engine = 'BLENDER_EEVEE_NEXT'
scene.cycles.use_denoising = False
scene.cycles.samples = 128
scene.cycles.sampling_pattern = 'TABULATED_SOBOL'
scene.cycles.use_adaptive_sampling = False
scene.cycles.use_light_tree = False
scene.view_settings.view_transform = 'Filmic'
bpy.context.view_layer.update()

# ---- added for rendering (the .blend has no active camera and no usable light): camera, sun
cam_auto = bpy.data.cameras.new('AutoCamera')
cam_auto.lens = 50.0
cam_auto.sensor_width = 36.0
cam_auto.clip_end = 1000.0
ob_auto_camera = bpy.data.objects.new('AutoCamera', cam_auto)
scene.collection.objects.link(ob_auto_camera)
ob_auto_camera.location = (5.7369, -6.88998, 7.75252)
ob_auto_camera.rotation_euler = (1.09748, -7.21219e-08, 0.694738)
scene.camera = ob_auto_camera
light_auto_sun = bpy.data.lights.new('AutoSun', 'SUN')
light_auto_sun.energy = 3.0
light_auto_sun.angle = 0.0523599
ob_auto_sun = bpy.data.objects.new('AutoSun', light_auto_sun)
scene.collection.objects.link(ob_auto_sun)
ob_auto_sun.rotation_euler = (0.872665, 0.174533, 0.523599)
bpy.context.view_layer.update()
